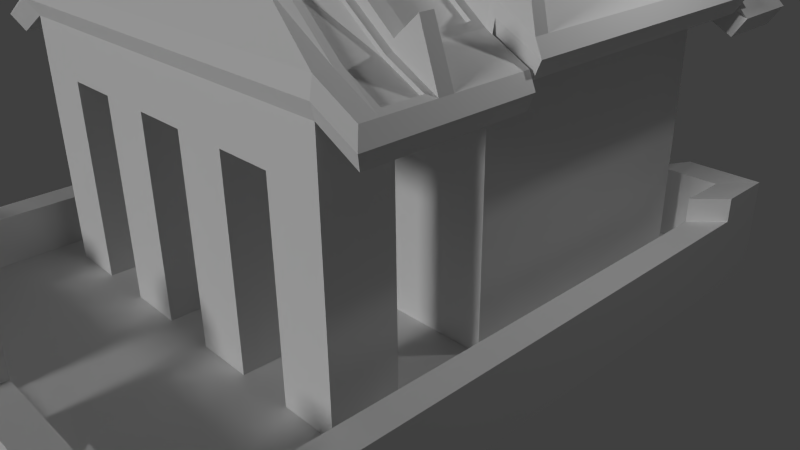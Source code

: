 # Source: ThaiBarrack.blend  (saved by Blender 2.76.0; exported with 4.5.12 LTS)
import bpy
from mathutils import Matrix  # noqa: F401  (used for matrix-valued properties, if any)

bpy.ops.wm.read_factory_settings(use_empty=True)
scene = bpy.context.scene
scene.name = 'Scene'

# ---- collections
col_collection_1 = bpy.data.collections.new('Collection 1'); scene.collection.children.link(col_collection_1)

# ---- materials (node trees are filled in below, after node groups)
mat_thaibarack = bpy.data.materials.new('ThaiBarack')
mat_thaibarack.alpha_threshold = 0.0
mat_thaibarack.use_transparent_shadow = False
mat_thaibarack.roughness = 0.5
mat_thaibarack.line_color = (0.0, 0.0, 0.0, 1.0)

# ---- material node trees

# ---- world
world_world = bpy.data.worlds.new('World'); scene.world = world_world
world_world.color = (0.05088, 0.05088, 0.05088)
world_world.use_sun_shadow = False
world_world.sun_shadow_jitter_overblur = 0.0
world_world.cycles.sampling_method = 'MANUAL'
world_world.cycles.sample_map_resolution = 256

# ---- cameras
cam_camera = bpy.data.cameras.new('Camera')
cam_camera.clip_end = 100.0
cam_camera.lens = 35.0
cam_camera.sensor_width = 32.0
cam_camera.sensor_height = 18.0
cam_camera.ortho_scale = 7.314
cam_camera.dof.focus_distance = 0.0
cam_camera.dof.aperture_fstop = 128.0

# ---- lights
light_sun = bpy.data.lights.new('Sun', 'SUN')
light_sun.transmission_factor = 0.0
light_sun.angle = 0.1993
light_sun.energy = 1.0
light_sun.shadow_buffer_clip_start = 0.5
light_sun.shadow_soft_size = 0.1
light_sun.shadow_cascade_max_distance = 1000.0
light_sun.cycles.use_multiple_importance_sampling = False
light_lamp = bpy.data.lights.new('Lamp', 'POINT')
light_lamp.transmission_factor = 0.0
light_lamp.cutoff_distance = 30.0
light_lamp.energy = 100.0
light_lamp.shadow_buffer_clip_start = 1.001
light_lamp.shadow_soft_size = 0.1
light_lamp.shadow_maximum_resolution = 0.006
light_lamp.use_absolute_resolution = True
light_lamp.cycles.use_multiple_importance_sampling = False

# ---- meshes
me_cube = bpy.data.meshes.new('Cube')
me_cube.from_pydata([(2.937, 3.055, 0.04538), (2.937, -4.708, 0.04538), (-2.937, -4.708, 0.04538), (-2.937, 3.055, 0.04538), (2.482, -0.7499, 3.756), (2.482, 2.682, 3.756), (-2.482, 2.682, 3.756), (-2.482, -0.7499, 3.756), (2.482, -0.7499, 0.05255), (2.482, 2.682, 0.05255), (-2.482, 2.682, 0.05255), (-2.482, -0.7499, 0.05255), (3.304, -5.089, -0.2457), (3.304, 3.436, -0.2457), (-3.304, 3.436, -0.2457), (-3.304, -5.089, -0.2457), (3.304, -5.089, 0.06247), (3.304, 3.436, 0.06247), (-3.304, 3.436, 0.06247), (-3.304, -5.089, 0.06247), (2.937, 3.055, 0.6566), (2.937, -4.708, 0.672), (-2.937, -4.708, 0.672), (-2.937, 3.055, 0.6566), (3.304, -5.089, 0.6737), (3.304, 3.436, 0.6737), (-3.304, 3.436, 0.6737), (-3.304, -5.089, 0.6737), (2.482, -0.7499, 3.382), (2.482, 2.682, 3.382), (-2.482, 2.682, 3.382), (-2.482, -0.7499, 3.382), (2.482, -2.711, 3.489), (-2.496, -2.631, 3.493), (2.482, -2.711, 3.116), (-2.482, -2.711, 3.116), (2.482, -1.897, 3.116), (2.482, -1.897, 3.489), (-2.482, -1.897, 3.489), (-2.482, -1.897, 3.116), (1.773, -0.7499, 0.05255), (0.5433, -0.7499, 0.05255), (0.03147, -0.7499, 0.05255), (-0.03146, -0.7499, 0.05255), (-0.5433, -0.7499, 0.05255), (-1.773, -0.7499, 0.05255), (1.773, 2.682, 0.05255), (1.064, 2.682, 0.05255), (0.3545, 2.682, 0.05255), (-0.3545, 2.682, 0.05255), (-1.064, 2.682, 0.05255), (-1.773, 2.682, 0.05255), (2.36, -5.089, -0.2457), (1.416, -5.089, -0.2457), (0.4719, -5.089, -0.2457), (-0.4719, -5.089, -0.2457), (-1.416, -5.089, -0.2457), (-2.36, -5.089, -0.2457), (2.36, 3.436, -0.2457), (1.416, 3.436, -0.2457), (0.4719, 3.436, -0.2457), (-0.4719, 3.436, -0.2457), (-1.416, 3.436, -0.2457), (-2.36, 3.436, -0.2457), (2.36, -5.089, 0.06247), (1.416, -5.089, 0.06247), (0.4719, -5.089, 0.06247), (-0.4719, -5.089, 0.06247), (-1.416, -5.089, 0.06247), (-2.36, -5.089, 0.06247), (2.36, 3.436, 0.06247), (1.416, 3.436, 0.06247), (0.4719, 3.436, 0.06247), (-0.4719, 3.436, 0.06247), (-1.416, 3.436, 0.06247), (-2.36, 3.436, 0.06247), (-2.098, 3.055, 0.04538), (-1.259, 3.055, 0.04538), (-0.4196, 3.055, 0.04538), (0.4196, 3.055, 0.04538), (1.259, 3.055, 0.04538), (2.098, 3.055, 0.04538), (2.098, -4.708, 0.04538), (1.259, -4.708, 0.04538), (0.3196, -4.708, 0.1454), (-0.3196, -4.708, 0.1454), (-1.259, -4.708, 0.04538), (-2.098, -4.708, 0.04538), (2.36, -5.089, 0.6737), (1.416, -5.089, 0.6737), (0.4719, -5.089, 0.6737), (-0.4719, -5.089, 0.6737), (-1.416, -5.089, 0.6737), (-2.36, -5.089, 0.6737), (2.36, 3.436, 0.6737), (1.416, 3.436, 0.6737), (0.4719, 3.436, 0.6737), (-0.4719, 3.436, 0.6737), (-1.416, 3.436, 0.6737), (-2.36, 3.436, 0.6737), (-2.098, 3.055, 0.6566), (-1.259, 3.055, 0.6566), (-0.4196, 3.055, 0.6566), (0.4196, 3.055, 0.6566), (1.259, 3.055, 0.6566), (2.098, 3.055, 0.6566), (2.098, -4.708, 0.672), (1.259, -4.708, 0.672), (0.3196, -4.708, 0.672), (-0.4196, -4.708, 0.672), (-1.259, -4.708, 0.672), (-2.098, -4.708, 0.672), (1.773, -0.7499, 3.382), (1.064, -0.7499, 3.382), (0.3545, -0.7499, 3.382), (-0.3545, -0.7499, 3.382), (-1.064, -0.7499, 3.382), (-1.773, -0.7499, 3.382), (1.773, 2.682, 3.382), (1.064, 2.682, 3.382), (0.3545, 2.682, 3.382), (-0.3545, 2.682, 3.382), (-1.064, 2.682, 3.382), (-1.773, 2.682, 3.382), (1.773, -2.711, 3.489), (1.064, -2.711, 3.489), (0.3545, -2.711, 3.489), (-0.3545, -2.711, 3.489), (-1.064, -2.711, 3.489), (-1.773, -2.711, 3.489), (1.773, -2.711, 3.116), (1.064, -2.711, 3.116), (0.3545, -2.711, 3.116), (-0.3545, -2.711, 3.116), (-1.064, -2.711, 3.116), (-1.773, -2.711, 3.116), (-1.773, -1.897, 3.116), (-1.064, -1.897, 3.116), (-0.3545, -1.897, 3.116), (0.3545, -1.897, 3.116), (1.064, -1.897, 3.116), (1.773, -1.897, 3.116), (2.482, -0.7499, 1.256), (2.482, 2.682, 1.256), (-2.482, 2.682, 1.256), (-2.482, -0.7499, 1.256), (1.773, 2.682, 1.256), (1.064, 2.682, 1.256), (0.3545, 2.682, 1.256), (-0.3545, 2.682, 1.256), (-1.064, 2.682, 1.256), (-1.773, 2.682, 1.256), (1.773, -0.7499, 1.256), (0.5433, -0.7499, 1.256), (0.03147, -0.7499, 1.256), (-0.03146, -0.7499, 1.256), (-0.5433, -0.7499, 1.256), (-1.773, -0.7499, 1.256), (-1.779, -2.717, 0.0423), (-2.483, -2.718, 0.04233), (2.483, -1.893, 0.03895), (2.484, -2.714, 0.04216), (-2.478, -1.902, 0.03927), (1.777, -1.896, 0.03899), (1.774, -2.715, 0.04218), (1.064, -2.716, 0.04221), (0.3537, -2.717, 0.04223), (-0.3549, -2.719, 0.04225), (-1.068, -2.715, 0.04228), (-1.771, -1.899, 0.03923), (-1.057, -1.897, 0.03918), (-0.3669, -1.903, 0.03913), (0.3571, -1.901, 0.03909), (1.066, -1.898, 0.03904), (0.5433, -0.6798, 0.05255), (0.03147, -0.6798, 0.05255), (-0.03146, -0.6798, 0.05255), (-0.5433, -0.6798, 0.05255), (0.5433, -0.6798, 1.256), (0.03147, -0.6798, 1.256), (-0.03146, -0.6798, 1.256), (-0.5433, -0.6798, 1.256), (0.03147, -0.6378, 0.05255), (-0.03146, -0.6378, 0.05255), (0.03147, -0.6378, 1.256), (-0.03146, -0.6378, 1.256), (9.239e-07, -0.7499, 6.399), (-1.267e-06, 2.682, 6.399), (0.3545, 3.575, 3.493), (-0.3545, 3.575, 3.119), (-1.45, 3.575, 4.269), (1.149e-06, -1.897, 5.996), (1.102, 3.69, 3.323), (0.3545, 3.575, 3.119), (1.064, 3.575, 3.119), (1.773, 3.575, 3.119), (-1.773, 3.575, 3.493), (-1.064, 3.575, 3.493), (-0.3545, 3.575, 3.493), (1.064, 3.575, 3.493), (1.773, 3.575, 3.493), (-2.482, 3.575, 3.119), (2.482, 3.575, 3.119), (-2.225, 3.575, 3.579), (2.225, 3.575, 3.579), (-1.836, 3.69, 3.323), (-1.102, 3.69, 3.323), (-0.3672, 3.69, 3.323), (0.3672, 3.69, 3.323), (1.836, 3.69, 3.323), (-2.571, 3.69, 3.323), (2.571, 3.69, 3.323), (-1.593e-06, 3.575, 6.137), (-1.773, 3.575, 3.119), (-1.064, 3.575, 3.119), (2.571, -0.7845, 3.585), (2.571, 2.771, 3.585), (-2.571, 2.771, 3.585), (-2.571, -0.7845, 3.585), (2.571, -2.816, 3.319), (-2.571, -2.816, 3.319), (1.836, -2.816, 3.319), (1.102, -2.816, 3.319), (0.3672, -2.816, 3.319), (-0.3672, -2.816, 3.319), (-1.102, -2.816, 3.319), (-1.836, -2.816, 3.319), (-0.2071, -2.366, 3.946), (0.2071, -2.366, 3.946), (-1.45, 2.682, 4.532), (-1.517, -2.304, 3.933), (0.6212, -2.366, 3.946), (1.535, -1.977, 4.194), (1.45, -2.366, 3.946), (1.035, -2.366, 3.946), (1.45, -0.7499, 4.532), (1.45, 2.682, 4.532), (-1.535, -1.977, 4.194), (-1.45, -0.7499, 4.532), (-0.6212, -2.366, 3.946), (-1.035, -2.366, 3.946), (1.389, 3.575, 4.208), (0.3545, 2.735, 3.116), (1.064, 2.735, 3.116), (2.402, 2.835, 3.55), (1.773, 2.735, 3.116), (-2.482, 2.735, 3.116), (2.482, 2.735, 3.116), (2.571, 2.825, 3.319), (-1.45, 2.835, 4.266), (-1.773, 2.735, 3.116), (-2.402, 2.835, 3.55), (-2.571, 2.825, 3.319), (-1.064, 2.735, 3.116), (-0.3545, 2.735, 3.116), (1.45, 2.835, 4.266), (0.06131, 2.835, 6.055), (2.402, -0.904, 3.55), (-2.402, -0.904, 3.55), (-2.482, -0.804, 3.116), (2.482, -0.804, 3.116), (1.773, -0.804, 3.116), (1.064, -0.804, 3.116), (0.3545, -0.804, 3.116), (-0.3545, -0.804, 3.116), (-1.064, -0.804, 3.116), (-1.773, -0.804, 3.116), (-0.06131, -0.904, 6.054), (2.571, -0.8405, 3.319), (-2.571, -0.8405, 3.319), (-1.45, -0.904, 4.266), (1.45, -0.904, 4.266), (3.095, -0.7845, 3.319), (2.988, -0.7499, 3.489), (3.095, 2.771, 3.319), (2.988, 2.682, 3.489), (-3.095, 2.771, 3.319), (-2.988, 2.682, 3.489), (-3.095, -0.7845, 3.319), (-2.988, -0.7499, 3.489), (-2.988, 2.682, 3.116), (-2.988, -0.7499, 3.116), (2.988, -0.7499, 3.116), (2.988, 2.682, 3.116), (3.095, -2.816, 3.053), (2.988, -2.711, 3.223), (-3.095, -2.816, 3.053), (-2.917, -2.631, 3.261), (2.988, -1.897, 2.85), (2.988, -2.711, 2.85), (2.988, -0.804, 2.85), (2.917, -1.977, 3.261), (-2.917, -1.977, 3.261), (-2.988, -2.711, 2.85), (-2.988, -1.897, 2.85), (-3.095, -1.973, 3.053), (3.095, -1.973, 3.053), (2.988, 3.575, 2.853), (3.095, 3.69, 3.057), (-2.988, 3.575, 2.853), (-3.095, 3.69, 3.057), (-2.988, 2.735, 2.85), (3.095, -0.8405, 3.053), (-3.095, -0.8405, 3.053), (3.095, 2.825, 3.053), (-3.095, 2.825, 3.053), (-2.988, 3.575, 3.227), (2.988, 3.575, 3.227), (2.988, 2.735, 3.224), (2.988, 2.735, 2.85), (-2.988, 2.735, 3.224), (2.988, -0.804, 3.223), (-2.988, -0.804, 3.223), (-2.988, -0.804, 2.85), (0.4719, -5.475, -0.2457), (-0.4719, -5.475, -0.2457), (0.3719, -5.475, 0.1625), (-0.3719, -5.475, 0.1625), (0.4719, -5.475, 0.6737), (-0.4719, -5.475, 0.6737), (0.4719, -5.077, 1.204), (-0.4719, -5.077, 1.204), (0.4196, -4.696, 1.202), (-0.4196, -4.696, 1.202), (0.4719, -5.463, 1.204), (-0.4719, -5.463, 1.204), (6.258e-07, -5.077, 1.44), (8.643e-07, -4.696, 1.438), (6.855e-07, -5.463, 1.44), (-0.3719, -5.466, 1.054), (0.3719, -5.466, 1.054), (-0.3196, -4.699, 1.053), (-0.4719, -5.077, 1.154), (0.4719, -5.077, 1.154), (0.3196, -4.699, 1.053), (-0.487, -5.476, 1.179), (-0.433, -4.684, 1.177), (0.487, -5.476, 1.179), (-0.487, -5.077, 1.179), (0.487, -5.077, 1.179), (0.433, -4.684, 1.177), (0.4719, -5.475, 0.06247), (-0.4719, -5.475, 0.06247), (0.3719, -5.475, 0.6737), (-0.3719, -5.475, 0.6737), (0.4719, -5.463, 1.154), (-0.4719, -5.463, 1.154), (0.4196, -4.708, 0.04538), (-0.4196, -4.708, 0.04538), (-0.3196, -4.708, 0.672), (0.4196, -4.708, 0.672), (0.4196, -4.696, 1.153), (-0.4196, -4.696, 1.153), (0.3965, -5.982, -0.2457), (-0.3965, -5.982, -0.2457), (-2.482, -2.508, 3.116), (-1.521, -2.228, 3.995), (-2.917, -2.508, 3.261), (-2.988, -2.508, 2.85), (-3.095, -2.605, 3.053), (2.482, -2.508, 3.116), (2.482, -2.508, 3.489), (1.51, -2.181, 4.006), (2.988, -2.508, 2.85), (2.917, -2.428, 3.261), (3.095, -2.605, 3.053), (-1.774, -2.712, 2.501), (-2.482, -2.713, 2.501), (-2.481, -1.898, 2.5), (-1.772, -1.897, 2.5), (-1.062, -1.897, 2.5), (-0.357, -1.898, 2.5), (-0.3546, -2.713, 2.501), (-1.064, -2.712, 2.501), (1.064, -1.897, 2.5), (1.064, -2.712, 2.501), (0.3544, -2.713, 2.501), (0.355, -1.898, 2.5), (2.482, -2.712, 2.501), (1.773, -2.712, 2.501), (1.773, -1.897, 2.5), (2.482, -1.896, 2.5), (2.482, -0.7499, 2.501), (2.482, 2.682, 2.501), (-2.482, 2.682, 2.501), (-2.482, -0.7499, 2.501), (1.773, -0.7499, 2.501), (0.8034, -0.7499, 2.501), (0.193, -0.7499, 2.501), (-0.193, -0.7499, 2.501), (-0.8034, -0.7499, 2.501), (-1.773, -0.7499, 2.501), (1.773, 2.682, 2.501), (1.064, 2.682, 2.501), (0.3545, 2.682, 2.501), (-0.3545, 2.682, 2.501), (-1.064, 2.682, 2.501), (-1.773, 2.682, 2.501), (2.482, -1.722, 3.116), (1.773, -1.722, 3.116), (1.064, -1.722, 3.116), (0.3545, -1.722, 3.116), (-0.3545, -1.722, 3.116), (-1.064, -1.722, 3.116), (-1.773, -1.722, 3.116), (-1.45, -1.722, 4.266), (2.402, -1.622, 3.55), (-2.402, -1.622, 3.55), (-2.482, -1.722, 3.116), (-0.06131, -1.622, 6.054), (1.45, -1.722, 4.266), (2.988, -1.722, 2.85), (3.095, -1.791, 3.053), (-3.095, -1.791, 3.053), (2.988, -1.722, 3.223), (-2.988, -1.722, 3.223), (-2.988, -1.722, 2.85), (1.461, -1.897, 4.45), (2.493, -1.897, 3.599), (-1.438, -1.897, 4.45), (-2.47, -1.897, 3.599), (0.0115, -1.897, 6.317), (2.766, -1.89, 3.844), (-1.438, -1.722, 4.45), (-2.743, -1.89, 3.844), (2.493, -1.722, 3.599), (-2.47, -1.722, 3.599), (0.0115, -1.722, 6.317), (1.461, -1.722, 4.45), (2.766, -1.728, 3.844), (-2.743, -1.728, 3.844), (2.322, -0.3783, 3.876), (-2.322, -0.3783, 3.876), (-2.482, -0.5783, 0.05255), (2.482, -0.5783, 0.05255), (-2.482, -0.5783, 3.382), (2.482, -0.5783, 3.382), (2.482, -0.5783, 1.256), (-2.482, -0.5783, 1.256), (0.1226, -0.3783, 6.241), (1.45, -0.3783, 4.532), (-1.45, -0.3783, 4.532), (2.988, -0.5783, 3.489), (-2.988, -0.5783, 3.489), (-2.988, -0.5783, 3.116), (2.988, -0.5783, 3.116), (-3.095, -0.6067, 3.319), (3.095, -0.6067, 3.319), (2.482, -0.5783, 2.501), (-2.482, -0.5783, 2.501), (2.322, 2.319, 3.876), (2.482, 2.519, 0.05255), (2.482, 2.519, 3.382), (2.482, 2.519, 1.256), (0.1226, 2.319, 6.241), (1.45, 2.519, 4.532), (2.988, 2.519, 3.489), (2.988, 2.519, 3.116), (3.095, 2.602, 3.319), (2.482, 2.519, 2.501), (-2.322, 2.319, 3.876), (-2.482, 2.519, 0.05255), (-2.482, 2.519, 3.382), (-2.482, 2.519, 1.256), (-1.45, 2.319, 4.532), (-2.988, 2.519, 3.489), (-2.988, 2.519, 3.116), (-3.095, 2.602, 3.319), (-2.482, 2.519, 2.501), (-2.482, -0.5783, 3.87), (-2.482, -0.7499, 3.87), (1.45, -0.7499, 4.732), (9.239e-07, -0.7499, 6.599), (2.482, -0.7499, 3.87), (-1.45, -0.7499, 4.732), (-1.45, -0.5783, 4.732), (-2.845, -0.5824, 4.115), (-2.845, -0.7458, 4.115), (2.845, -0.7458, 4.115), (2.482, -0.5783, 3.87), (8.143e-07, -0.5783, 6.599), (1.45, -0.5783, 4.732), (2.845, -0.5824, 4.115), (2.482, 2.519, 3.847), (2.482, 2.682, 3.847), (-1.45, 2.682, 4.732), (-2.482, 2.682, 3.848), (1.45, 2.682, 4.732), (-1.267e-06, 2.682, 6.599), (-1.163e-06, 2.519, 6.599), (1.45, 2.519, 4.732), (2.875, 2.522, 4.099), (2.875, 2.679, 4.099), (-2.482, 2.519, 3.848), (-1.45, 2.519, 4.732), (-2.482, 3.369, 3.119), (-0.3545, 3.369, 3.119), (0.06131, 3.269, 6.057), (0.3545, 3.369, 3.119), (1.064, 3.369, 3.119), (2.402, 3.269, 3.552), (1.773, 3.369, 3.119), (2.482, 3.369, 3.119), (-1.45, 3.369, 4.268), (-1.773, 3.369, 3.119), (-2.402, 3.269, 3.552), (-1.064, 3.369, 3.119), (1.45, 3.369, 4.268), (-2.988, 3.369, 2.852), (3.095, 3.478, 3.056), (-3.095, 3.478, 3.056), (2.988, 3.369, 3.226), (2.988, 3.369, 2.852), (-2.988, 3.369, 3.226), (-1.593e-06, 3.575, 6.337), (-1.45, 3.575, 4.469), (1.45, 3.575, 4.469), (-2.482, 3.575, 3.693), (2.482, 3.575, 3.693), (2.988, 3.575, 3.427), (-1.517e-06, 3.369, 6.336), (-2.988, 3.575, 3.427), (2.482, 3.369, 3.692), (-1.45, 3.369, 4.468), (-2.482, 3.369, 3.692), (1.45, 3.369, 4.468), (2.988, 3.369, 3.426), (-2.988, 3.369, 3.426), (-2.875, 2.679, 4.1), (-2.875, 2.522, 4.1), (2.482, -0.5783, 3.756), (1.45, -0.5783, 4.532), (-0.1226, -0.3783, 6.241), (2.482, 2.519, 3.756), (-0.1226, 2.319, 6.241), (1.45, 2.319, 4.532), (1.414, -0.3783, 4.496), (1.414, 2.319, 4.496), (2.287, -0.3783, 3.84), (0.08754, -0.3783, 6.206), (2.287, 2.319, 3.84), (0.08754, 2.319, 6.206), (-2.482, 2.519, 3.756), (-2.482, -0.5783, 3.756), (-1.45, -0.5783, 4.532), (8.143e-07, -0.5783, 6.399), (-1.163e-06, 2.519, 6.399), (-1.45, 2.519, 4.532), (-1.414, 2.319, 4.496), (-1.414, -0.3783, 4.496), (-2.287, 2.319, 3.84), (-2.287, -0.3783, 3.84), (-0.08754, -0.3783, 6.206), (-0.08754, 2.319, 6.206), (-2.482, -1.722, 3.489), (-2.482, -0.804, 3.489), (0.06131, -1.622, 6.054), (0.06131, -0.904, 6.054), (-1.45, -0.804, 4.266), (-1.45, -1.622, 4.266), (-1.414, -0.904, 4.23), (-1.414, -1.622, 4.23), (-2.367, -1.622, 3.514), (-2.367, -0.904, 3.514), (-0.02623, -1.622, 6.019), (-0.02623, -0.904, 6.019), (2.482, -1.722, 3.489), (2.482, -0.804, 3.489), (1.126e-06, -1.722, 6.133), (9.351e-07, -0.804, 6.133), (1.45, -0.804, 4.266), (1.45, -1.622, 4.266), (1.414, -1.622, 4.23), (1.414, -0.904, 4.23), (2.367, -1.622, 3.514), (2.367, -0.904, 3.514), (0.02623, -1.622, 6.019), (0.02623, -0.904, 6.019), (2.482, 3.369, 3.492), (2.482, 2.735, 3.49), (-0.06131, 2.835, 6.055), (1.45, 2.735, 4.266), (-0.06131, 3.269, 6.057), (1.449, 3.269, 4.268), (1.414, 3.269, 4.233), (1.415, 2.836, 4.23), (2.367, 3.269, 3.516), (2.367, 2.836, 3.515), (0.02623, 2.836, 6.019), (0.02623, 3.269, 6.021), (-2.482, 3.369, 3.492), (-2.482, 2.735, 3.49), (-1.45, 2.735, 4.266), (-1.286e-06, 2.735, 6.134), (-1.517e-06, 3.369, 6.136), (-1.449, 3.269, 4.268), (-1.414, 3.269, 4.233), (-1.415, 2.836, 4.23), (-2.367, 3.269, 3.516), (-2.367, 2.836, 3.515), (-0.02623, 2.836, 6.019), (-0.02623, 3.269, 6.021), (-1.278, -1.897, 4.35), (-2.477, -1.977, 3.483), (-2.482, -2.711, 3.489), (-1.45, -2.366, 3.946), (-1.45, -2.249, 4.026), (-2.988, -2.508, 3.223), (-2.988, -1.897, 3.223), (-2.988, -2.711, 3.223), (-2.459, -2.503, 3.445), (-2.454, -1.972, 3.438), (-2.473, -2.626, 3.449), (-1.498, -2.223, 3.951), (-2.895, -2.503, 3.216), (-1.512, -1.972, 4.15), (-1.495, -2.299, 3.889), (-2.895, -1.972, 3.216), (-2.895, -2.626, 3.216), (1.278, -1.897, 4.35), (2.477, -1.977, 3.483), (2.988, -1.897, 3.223), (1.45, -2.249, 4.026), (2.988, -2.508, 3.223), (2.493, -2.428, 3.492), (2.469, -2.422, 3.449), (2.452, -1.971, 3.439), (1.511, -1.972, 4.15), (2.893, -1.971, 3.217), (1.486, -2.176, 3.963), (2.893, -2.422, 3.217), (1.162e-06, -1.897, 6.133), (-1.45, -1.897, 4.266), (1.45, -1.897, 4.266), (1.128e-06, -1.832, 5.996), (-1.278, -1.832, 4.35), (1.278, -1.832, 4.35), (-1.565e-06, 3.575, 5.997), (-1.389, 3.575, 4.208), (1.45, 3.575, 4.269), (-2.482, 3.575, 3.493), (2.482, 3.575, 3.493), (-1.064, 3.575, 3.579), (-1.773, 3.575, 3.579), (-0.3545, 3.575, 3.579), (0.3545, 3.575, 3.579), (1.064, 3.575, 3.579), (1.773, 3.575, 3.579), (0.6212, 3.525, 4.269), (1.064, 3.525, 3.579), (-0.6212, 3.525, 4.269), (-1.035, 3.525, 4.269), (-0.2071, 3.525, 4.269), (0.2071, 3.525, 4.269), (-1.536e-06, 3.525, 5.997), (0.3545, 3.525, 3.579), (-1.389, 3.525, 4.208), (1.035, 3.525, 4.269), (1.773, 3.525, 3.579), (-0.3545, 3.525, 3.579), (-1.064, 3.525, 3.579), (1.389, 3.525, 4.208), (-1.773, 3.525, 3.579), (-2.225, 3.525, 3.579), (2.225, 3.525, 3.579), (3.304, -4.449, -0.2457), (-3.304, -4.449, -0.2457), (-3.304, -4.449, 0.06247), (3.304, -4.449, 0.06247), (2.937, -4.125, 0.04538), (-2.937, -4.125, 0.04538), (-3.304, -4.449, 0.6737), (3.304, -4.449, 0.6737), (2.937, -4.125, 0.6708), (-2.937, -4.125, 0.6708), (2.36, -4.449, -0.2457), (1.416, -4.449, -0.2457), (0.4719, -4.449, -0.2457), (-0.4719, -4.449, -0.2457), (-1.416, -4.449, -0.2457), (-2.36, -4.449, -0.2457), (3.304, 2.745, -0.2457), (3.304, 2.745, 0.06247), (-2.937, 2.426, 0.04538), (3.304, 2.745, 0.6737), (-2.937, 2.426, 0.6578), (-3.304, 2.745, -0.2457), (-3.304, 2.745, 0.06247), (2.937, 2.426, 0.04538), (-3.304, 2.745, 0.6737), (2.937, 2.426, 0.6578), (2.36, 2.745, -0.2457), (1.416, 2.745, -0.2457), (0.4719, 2.745, -0.2457), (-0.4719, 2.745, -0.2457), (-1.416, 2.745, -0.2457), (-2.36, 2.745, -0.2457), (-2.937, -4.708, 0.972), (-3.304, -5.089, 0.9737), (-2.36, -5.089, 0.9737), (-3.304, -4.449, 0.9737), (-2.098, -4.708, 0.972), (-2.937, -4.125, 0.9708), (3.304, -5.089, 0.9737), (2.937, -4.708, 0.972), (2.937, -4.125, 0.9708), (2.36, -5.089, 0.9737), (2.098, -4.708, 0.972), (3.304, -4.449, 0.9737), (2.937, 3.055, 0.9566), (3.304, 3.436, 0.9737), (3.304, 2.745, 0.9737), (2.098, 3.055, 0.9566), (2.36, 3.436, 0.9737), (2.937, 2.426, 0.9578), (-3.304, 3.436, 0.9737), (-2.937, 3.055, 0.9566), (-2.36, 3.436, 0.9737), (-2.937, 2.426, 0.9578), (-2.098, 3.055, 0.9566), (-3.304, 2.745, 0.9737)], [], [(247, 309, 304, 248), (436, 445, 282, 28), (82, 106, 21, 1), (157, 145, 11, 45), (69, 93, 27, 19), (70, 94, 25, 17), (688, 690, 20, 0), (696, 686, 14, 63), (69, 19, 15, 57), (666, 15, 19, 667), (63, 14, 18, 75), (681, 13, 17, 682), (51, 76, 3, 10), (165, 83, 82, 164), (88, 706, 707, 106), (99, 717, 719, 100), (22, 697, 701, 111), (105, 712, 713, 94), (670, 674, 22, 2), (668, 672, 24, 16), (687, 689, 26, 18), (76, 100, 23, 3), (215, 272, 273, 4), (449, 385, 31, 435), (397, 384, 30, 123), (459, 383, 29, 452), (226, 220, 35, 135), (37, 418, 417, 633), (408, 416, 313, 259), (375, 165, 173, 374), (404, 136, 39, 408), (502, 512, 309, 247), (355, 358, 294, 39), (214, 213, 205, 206), (398, 36, 141, 399), (399, 141, 140, 400), (400, 140, 139, 401), (401, 139, 138, 402), (402, 138, 137, 403), (403, 137, 136, 404), (371, 171, 170, 370), (141, 130, 131, 140), (380, 163, 164, 379), (139, 132, 133, 138), (379, 164, 161, 378), (137, 134, 135, 136), (642, 660, 659, 644), (646, 649, 658, 647), (219, 221, 130, 34), (221, 222, 131, 130), (222, 223, 132, 131), (223, 224, 133, 132), (224, 225, 134, 133), (225, 226, 135, 134), (383, 392, 118, 29), (392, 393, 119, 118), (393, 394, 120, 119), (394, 395, 121, 120), (395, 396, 122, 121), (396, 397, 123, 122), (0, 20, 105, 81), (81, 105, 104, 80), (80, 104, 103, 79), (79, 103, 102, 78), (78, 102, 101, 77), (77, 101, 100, 76), (20, 709, 712, 105), (105, 94, 95, 104), (104, 95, 96, 103), (103, 96, 97, 102), (102, 97, 98, 101), (101, 98, 99, 100), (93, 699, 698, 27), (111, 93, 92, 110), (110, 92, 91, 109), (338, 321, 323, 336), (350, 90, 89, 107), (107, 89, 88, 106), (10, 3, 683, 670, 2, 159, 162, 11, 433, 461), (159, 2, 87, 158), (158, 87, 86, 168), (167, 348, 347, 166), (9, 0, 81, 46), (46, 81, 80, 47), (47, 80, 79, 48), (48, 79, 78, 49), (49, 78, 77, 50), (50, 77, 76, 51), (13, 58, 70, 17), (58, 59, 71, 70), (59, 60, 72, 71), (60, 61, 73, 72), (61, 62, 74, 73), (62, 63, 75, 74), (16, 64, 52, 12), (64, 65, 53, 52), (65, 66, 54, 53), (66, 341, 314, 54), (67, 68, 56, 55), (68, 69, 57, 56), (681, 691, 58, 13), (691, 692, 59, 58), (692, 693, 60, 59), (693, 694, 61, 60), (694, 695, 62, 61), (695, 696, 63, 62), (18, 26, 99, 75), (75, 99, 98, 74), (74, 98, 97, 73), (73, 97, 96, 72), (72, 96, 95, 71), (71, 95, 94, 70), (16, 24, 88, 64), (64, 88, 89, 65), (65, 89, 90, 66), (54, 314, 315, 55), (67, 91, 92, 68), (68, 92, 93, 69), (142, 152, 40, 8), (152, 153, 41, 40), (42, 175, 176, 43), (44, 177, 181, 156), (155, 180, 179, 154), (156, 157, 45, 44), (2, 22, 111, 87), (87, 111, 110, 86), (86, 110, 109, 348), (347, 350, 107, 83), (83, 107, 106, 82), (241, 661, 654, 637), (443, 476, 469, 543), (643, 662, 660, 642), (645, 655, 649, 646), (390, 391, 157, 156), (389, 390, 156, 155), (388, 389, 155, 154), (387, 388, 154, 153), (386, 387, 153, 152), (382, 386, 152, 142), (50, 51, 151, 150), (49, 50, 150, 149), (48, 49, 149, 148), (47, 48, 148, 147), (46, 47, 147, 146), (9, 46, 146, 143), (451, 9, 143, 453), (51, 10, 144, 151), (433, 11, 145, 438), (391, 385, 145, 157), (169, 158, 159, 162), (160, 161, 164, 163), (173, 165, 166, 172), (171, 167, 168, 170), (376, 166, 165, 375), (377, 172, 166, 376), (374, 173, 172, 377), (372, 167, 171, 371), (367, 159, 158, 366), (368, 162, 159, 367), (373, 168, 167, 372), (370, 170, 168, 373), (378, 161, 160, 381), (381, 160, 163, 380), (366, 158, 169, 369), (369, 169, 162, 368), (42, 172, 173, 41), (45, 169, 170, 44), (41, 173, 163, 40), (44, 170, 171, 43), (43, 171, 172, 42), (40, 163, 160, 8), (180, 181, 177, 176), (168, 86, 348, 167), (171, 167, 166, 172), (166, 347, 83, 165), (169, 158, 168, 170), (173, 165, 164, 163), (180, 185, 184, 179), (178, 179, 175, 174), (11, 162, 169, 45), (8, 160, 161, 1, 669, 688, 0, 9, 451, 434), (164, 82, 1, 161), (154, 179, 178, 153), (156, 181, 180, 155), (43, 176, 177, 44), (153, 178, 174, 41), (41, 174, 175, 42), (184, 185, 183, 182), (175, 182, 183, 176), (179, 184, 182, 175), (176, 183, 185, 180), (213, 201, 210, 205), (202, 195, 209, 211), (637, 654, 656, 638), (203, 663, 662, 643), (204, 664, 661, 241), (644, 659, 655, 645), (647, 658, 664, 204), (638, 656, 663, 203), (195, 194, 192, 209), (194, 193, 208, 192), (193, 189, 207, 208), (189, 214, 206, 207), (5, 484, 492, 275), (496, 189, 193, 498), (495, 201, 213, 504), (631, 421, 419, 632), (498, 193, 194, 499), (503, 523, 524, 590), (499, 194, 195, 501), (639, 516, 518, 641), (128, 129, 226, 225), (127, 128, 225, 224), (126, 127, 224, 223), (125, 126, 223, 222), (124, 125, 222, 221), (32, 124, 221, 219), (462, 466, 280, 30), (603, 611, 615, 237), (591, 310, 305, 252), (129, 604, 220, 226), (269, 303, 312, 555), (566, 414, 311, 567), (501, 195, 202, 502), (362, 629, 627, 232), (128, 239, 240, 129), (555, 558, 238, 7), (268, 302, 290, 260), (4, 473, 471, 235), (190, 515, 514, 212), (32, 233, 234, 124), (361, 622, 233, 32), (590, 524, 527, 513), (124, 234, 231, 125), (129, 240, 605, 604), (356, 613, 616, 230), (504, 213, 214, 506), (398, 411, 288, 36), (125, 231, 228, 126), (506, 214, 189, 496), (275, 492, 491, 456), (126, 228, 227, 127), (640, 517, 515, 190), (127, 227, 239, 128), (415, 430, 426, 554), (206, 205, 196, 197), (207, 206, 197, 198), (208, 207, 198, 188), (192, 208, 188, 199), (209, 192, 199, 200), (558, 569, 186, 238), (211, 209, 200, 641), (205, 210, 640, 196), (236, 581, 593, 187), (122, 253, 254, 121), (6, 591, 252, 217), (123, 250, 253, 122), (229, 592, 591, 6), (29, 247, 248, 216), (217, 252, 246, 30), (118, 245, 247, 29), (5, 579, 581, 236), (119, 243, 245, 118), (187, 593, 592, 229), (120, 242, 243, 119), (216, 248, 579, 5), (30, 246, 250, 123), (121, 254, 242, 120), (270, 560, 565, 267), (4, 235, 570, 567), (559, 561, 562, 407), (31, 259, 269, 218), (4, 567, 268, 215), (116, 265, 266, 117), (115, 264, 265, 116), (114, 263, 264, 115), (113, 262, 263, 114), (112, 261, 262, 113), (28, 260, 261, 112), (215, 268, 260, 28), (218, 269, 555, 7), (117, 266, 259, 31), (235, 186, 569, 570), (458, 274, 275, 456), (446, 278, 279, 443), (365, 284, 289, 363), (359, 286, 609, 607), (413, 295, 608, 415), (412, 296, 288, 411), (509, 298, 307, 511), (414, 621, 296, 412), (416, 294, 295, 413), (358, 293, 286, 359), (623, 285, 284, 365), (444, 281, 278, 446), (457, 283, 274, 458), (510, 300, 299, 508), (512, 297, 298, 509), (513, 306, 300, 510), (28, 282, 272, 215), (219, 284, 285, 32), (252, 305, 301, 246), (5, 275, 274, 216), (259, 313, 303, 269), (216, 274, 283, 29), (604, 609, 286, 220), (567, 311, 302, 268), (30, 280, 276, 217), (590, 513, 310, 591), (210, 300, 306, 640), (217, 276, 277, 6), (218, 278, 281, 31), (641, 307, 298, 211), (211, 298, 297, 202), (7, 279, 278, 218), (34, 289, 284, 219), (360, 363, 289, 34), (495, 508, 299, 201), (456, 491, 483, 533), (220, 286, 293, 35), (201, 299, 300, 210), (273, 478, 473, 4), (248, 304, 308, 579), (314, 353, 354, 315), (85, 349, 344, 317), (90, 318, 341, 66), (337, 324, 325, 335), (55, 315, 342, 67), (67, 342, 319, 91), (322, 327, 326, 320), (339, 320, 324, 337), (340, 322, 320, 339), (335, 325, 321, 338), (336, 323, 322, 340), (325, 328, 326, 321), (320, 326, 328, 324), (329, 344, 349, 331), (319, 346, 332, 91), (350, 351, 333, 90), (90, 333, 345, 318), (316, 84, 85, 317), (91, 332, 352, 109), (352, 336, 340, 351), (346, 335, 338, 332), (351, 340, 339, 333), (333, 339, 337, 345), (345, 337, 335, 346), (332, 338, 336, 352), (321, 326, 327, 323), (323, 327, 322), (324, 328, 325), (316, 341, 318, 343), (344, 319, 342, 317), (343, 318, 345, 330), (329, 346, 319, 344), (330, 345, 346, 329), (84, 347, 348, 85), (85, 348, 109, 349), (108, 350, 347, 84), (334, 351, 350, 108), (349, 109, 352, 331), (331, 352, 351, 334), (316, 343, 108, 84), (343, 330, 334, 108), (329, 331, 334, 330), (316, 353, 341), (342, 354, 317), (341, 353, 314), (315, 354, 342), (317, 354, 353, 316), (619, 636, 635, 602), (234, 233, 622, 633, 632, 606, 605, 240, 227, 228, 231), (294, 358, 359, 295), (295, 359, 607, 608), (33, 612, 618, 287), (237, 615, 613, 356), (35, 293, 358, 355), (36, 288, 363, 360), (621, 623, 365, 296), (296, 365, 363, 288), (624, 625, 629, 362), (32, 285, 623, 361), (136, 369, 368, 39), (135, 366, 369, 136), (39, 368, 367, 35, 355), (35, 367, 366, 135), (137, 370, 373, 134), (134, 373, 372, 133), (133, 372, 371, 138), (138, 371, 370, 137), (140, 374, 377, 139), (139, 377, 376, 132), (132, 376, 375, 131), (131, 375, 374, 140), (36, 381, 380, 141), (34, 378, 381, 36, 360), (130, 379, 378, 34), (141, 380, 379, 130), (117, 31, 385, 391), (28, 112, 386, 382), (112, 113, 387, 386), (113, 114, 388, 387), (114, 115, 389, 388), (115, 116, 390, 389), (116, 117, 391, 390), (150, 151, 397, 396), (149, 150, 396, 395), (148, 149, 395, 394), (147, 148, 394, 393), (146, 147, 393, 392), (143, 146, 392, 383), (453, 143, 383, 459), (151, 144, 384, 397), (438, 145, 385, 449), (369, 366, 373, 370), (369, 136, 137, 370), (134, 135, 366, 373), (371, 372, 376, 377), (371, 138, 139, 377), (376, 132, 133, 372), (374, 375, 379, 380), (374, 140, 141, 380), (379, 130, 131, 375), (313, 416, 413, 303), (311, 414, 412, 302), (302, 412, 411, 290), (303, 413, 415, 312), (566, 425, 429, 414), (38, 420, 424, 608), (271, 573, 575, 257), (260, 290, 411, 398), (632, 419, 420, 38), (555, 312, 415, 554), (265, 403, 404, 266), (264, 402, 403, 265), (263, 401, 402, 264), (262, 400, 401, 263), (261, 399, 400, 262), (260, 398, 399, 261), (266, 404, 408, 259), (39, 294, 416, 408), (406, 574, 572, 571), (428, 427, 421, 417), (426, 430, 424, 420), (425, 428, 417, 418), (420, 419, 423, 426), (419, 421, 427, 423), (418, 422, 429, 425), (568, 427, 428, 410), (554, 426, 423, 405), (414, 429, 422, 621), (405, 423, 427, 568), (608, 424, 430, 415), (621, 422, 418, 37), (633, 417, 421, 631), (410, 428, 425, 566), (463, 438, 449, 468), (142, 437, 448, 382), (542, 465, 443, 543), (531, 481, 479, 530), (282, 445, 447, 272), (466, 444, 446, 467), (467, 446, 443, 465), (272, 447, 442, 273), (543, 469, 475, 544), (450, 540, 538, 431), (31, 281, 444, 435), (442, 482, 478, 273), (461, 433, 438, 463), (8, 434, 437, 142), (454, 541, 537, 535), (382, 448, 436, 28), (468, 449, 435, 462), (452, 457, 445, 436), (29, 283, 457, 452), (384, 468, 462, 30), (547, 494, 493, 542), (10, 461, 463, 144), (236, 487, 484, 5), (276, 467, 465, 277), (280, 466, 467, 276), (465, 529, 528, 277), (144, 463, 468, 384), (437, 453, 459, 448), (530, 442, 456, 533), (445, 457, 458, 447), (447, 458, 456, 442), (534, 553, 552, 532), (435, 444, 466, 462), (464, 548, 553, 534), (434, 451, 453, 437), (448, 459, 452, 436), (481, 480, 472, 471), (479, 481, 471, 473), (469, 476, 477, 470), (473, 478, 482, 479), (470, 474, 475, 469), (474, 472, 480, 475), (7, 470, 477, 279), (530, 479, 482, 442), (544, 475, 480, 545), (279, 477, 476, 443), (186, 472, 474, 238), (238, 474, 470, 7), (545, 480, 481, 531), (235, 471, 472, 186), (494, 489, 488, 485), (493, 494, 485, 486), (483, 491, 492, 484), (487, 488, 489, 490), (484, 487, 490, 483), (533, 483, 490, 455), (6, 486, 485, 229), (542, 493, 486, 6), (546, 489, 494, 547), (187, 488, 487, 236), (455, 490, 489, 546), (229, 485, 488, 187), (246, 301, 508, 495), (594, 520, 523, 503), (310, 513, 510, 305), (309, 512, 509, 304), (305, 510, 508, 301), (304, 509, 511, 308), (497, 589, 584, 583), (253, 506, 496, 254), (250, 504, 506, 253), (582, 601, 600, 580), (579, 308, 511, 578), (245, 501, 502, 247), (255, 585, 588, 256), (243, 499, 501, 245), (595, 596, 601, 582), (242, 498, 499, 243), (246, 495, 504, 250), (254, 496, 498, 242), (202, 297, 512, 502), (520, 514, 515, 523), (522, 518, 516, 525), (522, 526, 519, 518), (523, 515, 517, 524), (525, 516, 514, 520), (517, 521, 527, 524), (511, 526, 522, 578), (641, 518, 519, 307), (307, 519, 526, 511), (578, 522, 525, 507), (306, 521, 517, 640), (212, 514, 516, 639), (507, 525, 520, 594), (513, 527, 521, 306), (486, 528, 529, 493), (542, 493, 529, 465), (277, 528, 486, 6), (440, 531, 530, 431), (439, 545, 531, 440), (431, 530, 533, 450), (454, 546, 545, 439), (535, 455, 546, 454), (450, 533, 455, 535), (540, 537, 536, 538), (537, 541, 539, 536), (431, 538, 536, 440), (535, 537, 540, 450), (439, 539, 541, 454), (440, 536, 539, 439), (460, 542, 543, 432), (432, 543, 544, 441), (441, 544, 545, 532), (532, 545, 546, 534), (464, 547, 542, 460), (534, 546, 547, 464), (551, 549, 548, 550), (549, 552, 553, 548), (441, 549, 551, 432), (460, 550, 548, 464), (532, 552, 549, 441), (432, 551, 550, 460), (258, 555, 554, 407), (409, 568, 569, 267), (267, 569, 558, 270), (270, 558, 555, 258), (407, 554, 405, 559), (559, 405, 568, 409), (561, 564, 565, 560), (562, 561, 560, 563), (407, 562, 563, 258), (409, 564, 561, 559), (258, 563, 560, 270), (267, 565, 564, 409), (406, 566, 567, 257), (557, 569, 568, 556), (257, 567, 570, 271), (271, 570, 569, 557), (571, 410, 566, 406), (556, 568, 410, 571), (575, 573, 572, 574), (573, 577, 576, 572), (257, 575, 574, 406), (571, 572, 576, 556), (557, 577, 573, 271), (556, 576, 577, 557), (244, 579, 578, 500), (256, 593, 581, 255), (255, 581, 579, 244), (497, 594, 593, 256), (583, 507, 594, 497), (500, 578, 507, 583), (585, 584, 589, 588), (587, 586, 584, 585), (244, 587, 585, 255), (500, 586, 587, 244), (583, 584, 586, 500), (256, 588, 589, 497), (505, 590, 591, 251), (251, 591, 592, 249), (249, 592, 593, 580), (580, 593, 594, 582), (595, 503, 590, 505), (582, 594, 503, 595), (597, 596, 598, 599), (600, 601, 596, 597), (249, 597, 599, 251), (505, 598, 596, 595), (580, 600, 597, 249), (251, 599, 598, 505), (237, 632, 38, 603), (33, 604, 605, 230), (230, 605, 606, 356), (292, 608, 607, 357), (287, 609, 604, 33), (603, 38, 608, 292), (356, 606, 632, 237), (357, 607, 609, 287), (610, 614, 618, 612), (610, 613, 615, 611), (612, 616, 613, 610), (611, 617, 614, 610), (287, 618, 614, 357), (292, 617, 611, 603), (357, 614, 617, 292), (230, 616, 612, 33), (620, 37, 633, 232), (291, 621, 37, 620), (232, 633, 622, 362), (364, 623, 621, 291), (362, 622, 361, 624), (624, 361, 623, 364), (625, 630, 628, 626), (626, 627, 629, 625), (232, 627, 626, 620), (364, 630, 625, 624), (291, 628, 630, 364), (620, 626, 628, 291), (191, 631, 632, 602), (619, 633, 631, 191), (602, 632, 633, 619), (635, 636, 634), (191, 634, 636, 619), (602, 635, 634, 191), (638, 190, 212, 637), (637, 212, 639, 241), (203, 640, 190, 638), (241, 639, 641, 204), (642, 197, 196, 643), (644, 198, 197, 642), (645, 188, 198, 644), (646, 199, 188, 645), (647, 200, 199, 646), (204, 641, 200, 647), (643, 196, 640, 203), (649, 648, 657, 658), (651, 654, 650), (650, 654, 652), (652, 654, 653), (656, 654, 651), (653, 654, 648), (648, 654, 657), (658, 657, 661, 664), (662, 651, 650, 660), (660, 650, 652, 659), (659, 652, 653, 655), (663, 656, 651, 662), (655, 653, 648, 649), (657, 654, 661), (56, 57, 680, 679), (55, 56, 679, 678), (54, 55, 678, 677), (53, 54, 677, 676), (52, 53, 676, 675), (12, 52, 675, 665), (19, 27, 671, 667), (682, 684, 672, 668), (683, 685, 674, 670), (24, 703, 706, 88), (685, 689, 671, 674), (12, 665, 668, 16), (686, 666, 667, 687), (57, 15, 666, 680), (1, 21, 673, 669), (14, 686, 687, 18), (26, 715, 717, 99), (3, 23, 685, 683), (17, 25, 684, 682), (679, 680, 696, 695), (678, 679, 695, 694), (677, 678, 694, 693), (676, 677, 693, 692), (675, 676, 692, 691), (665, 675, 691, 681), (667, 671, 689, 687), (673, 672, 684, 690), (665, 681, 682, 668), (680, 666, 686, 696), (669, 673, 690, 688), (702, 700, 698, 697), (697, 698, 699, 701), (27, 698, 700, 671), (111, 701, 699, 93), (671, 700, 702, 674), (674, 702, 697, 22), (707, 706, 703, 704), (704, 703, 708, 705), (21, 704, 705, 673), (672, 708, 703, 24), (106, 707, 704, 21), (673, 705, 708, 672), (714, 711, 710, 709), (709, 710, 713, 712), (690, 714, 709, 20), (684, 711, 714, 690), (25, 710, 711, 684), (94, 713, 710, 25), (719, 717, 715, 716), (716, 715, 720, 718), (100, 719, 716, 23), (23, 716, 718, 685), (689, 720, 715, 26), (685, 718, 720, 689)])
_uv = me_cube.uv_layers.new(name='UVMap')
_uv.uv.foreach_set('vector', [0.777, 0.3044, 0.777, 0.2813, 0.7677, 0.2813, 0.7681, 0.305, 0.4862, 0.8105, 0.5065, 0.8105, 0.5065, 0.8036, 0.4862, 0.8036, 0.9243, 0.203, 0.8991, 0.203, 0.8991, 0.2369, 0.9243, 0.2369, 0.7339, 0.02859, 0.7339, 0.0, 0.6856, 0.0, 0.6856, 0.02859, 0.6533, 0.265, 0.6288, 0.265, 0.6288, 0.303, 0.6533, 0.303, 0.9049, 0.4652, 0.8804, 0.4652, 0.8804, 0.5033, 0.9049, 0.5033, 0.5513, 0.8502, 0.5267, 0.8502, 0.5268, 0.8756, 0.5513, 0.8756, 0.03793, 0.3519, 9.581e-09, 0.3519, 1.916e-08, 0.3798, 0.03793, 0.3798, 0.6533, 0.265, 0.6533, 0.303, 0.6657, 0.303, 0.6657, 0.265, 0.8193, 0.3179, 0.8193, 0.3437, 0.8317, 0.3437, 0.8317, 0.3179, 0.9173, 0.2749, 0.9173, 0.2369, 0.9049, 0.2369, 0.9049, 0.2749, 0.8699, 0.5818, 0.8699, 0.554, 0.8575, 0.554, 0.8575, 0.5818, 0.4548, 0.298, 0.4678, 0.313, 0.5016, 0.313, 0.4832, 0.298, 0.3408, 0.0803, 0.3329, 3.403e-06, 0.2992, 1.711e-06, 0.3122, 0.08035, 0.5256, 0.3071, 0.5377, 0.3073, 0.5377, 0.2921, 0.5256, 0.2919, 0.789, 0.2814, 0.777, 0.2813, 0.777, 0.2965, 0.789, 0.2966, 0.8991, 2.663e-06, 0.8871, 3.951e-06, 0.8871, 0.03384, 0.8991, 0.03384, 0.5016, 0.3081, 0.5136, 0.3074, 0.5136, 0.2919, 0.5016, 0.2926, 0.9071, 0.8434, 0.882, 0.8435, 0.8819, 0.8669, 0.9071, 0.8669, 0.8575, 0.8719, 0.833, 0.8719, 0.833, 0.8977, 0.8575, 0.8977, 0.8317, 0.02785, 0.8563, 0.02786, 0.8563, 6.749e-06, 0.8317, 2.269e-06, 0.2532, 0.8238, 0.2286, 0.8238, 0.2286, 0.8576, 0.2532, 0.8576, 0.5435, 0.3342, 0.5542, 0.313, 0.5474, 0.3173, 0.5367, 0.3377, 0.03539, 0.6363, 0.03539, 0.6294, 0.0, 0.6294, 0.0, 0.6363, 0.7226, 0.5826, 0.7226, 0.554, 0.6873, 0.554, 0.6873, 0.5826, 0.7855, 0.886, 0.7855, 0.8925, 0.8209, 0.8925, 0.8209, 0.8859, 0.2907, 0.5118, 0.2907, 0.5415, 0.2989, 0.5379, 0.2989, 0.5093, 0.3791, 0.583, 0.3747, 0.5826, 0.3406, 0.6242, 0.3479, 0.6247, 0.1797, 0.8413, 0.1797, 0.8617, 0.2165, 0.8617, 0.2166, 0.8413, 0.2494, 0.9568, 0.2494, 0.8577, 0.2166, 0.8576, 0.2166, 0.9567, 0.1797, 0.8127, 0.1726, 0.8127, 0.1726, 0.8413, 0.1797, 0.8413, 0.9154, 0.7745, 0.9154, 0.795, 0.9408, 0.795, 0.9408, 0.7745, 0.1481, 0.8413, 0.1481, 0.8617, 0.1726, 0.8617, 0.1726, 0.8413, 0.6228, 0.1257, 0.6426, 0.1462, 0.6504, 0.1422, 0.6298, 0.121, 0.1797, 0.6412, 0.1726, 0.6412, 0.1726, 0.6698, 0.1797, 0.6698, 0.1797, 0.6698, 0.1726, 0.6698, 0.1726, 0.6984, 0.1797, 0.6984, 0.1797, 0.6984, 0.1726, 0.6984, 0.1726, 0.7269, 0.1797, 0.7269, 0.1797, 0.7269, 0.1726, 0.7269, 0.1726, 0.7555, 0.1797, 0.7555, 0.1797, 0.7555, 0.1726, 0.7555, 0.1726, 0.7841, 0.1797, 0.7841, 0.1797, 0.7841, 0.1726, 0.7841, 0.1726, 0.8127, 0.1797, 0.8127, 0.7862, 0.4275, 0.6873, 0.4279, 0.6874, 0.4557, 0.7862, 0.4559, 0.1726, 0.6698, 0.1399, 0.6698, 0.1399, 0.6984, 0.1726, 0.6984, 0.4861, 0.9028, 0.4862, 0.8036, 0.4533, 0.8037, 0.4533, 0.9029, 0.1726, 0.7269, 0.1399, 0.7269, 0.1399, 0.7555, 0.1726, 0.7555, 0.3236, 0.3663, 0.4224, 0.3663, 0.4224, 0.3376, 0.3236, 0.3377, 0.1726, 0.7841, 0.1399, 0.7841, 0.1399, 0.8127, 0.1726, 0.8127, 0.2635, 0.7534, 0.2655, 0.7534, 0.2655, 0.7248, 0.2635, 0.7248, 0.2635, 0.6676, 0.2655, 0.6676, 0.2655, 0.639, 0.2635, 0.639, 0.2907, 0.3342, 0.2907, 0.3638, 0.2989, 0.3663, 0.2989, 0.3377, 0.2907, 0.3638, 0.2907, 0.3934, 0.2989, 0.3949, 0.2989, 0.3663, 0.2907, 0.3934, 0.2907, 0.423, 0.2989, 0.4235, 0.2989, 0.3949, 0.2907, 0.423, 0.2907, 0.4526, 0.2989, 0.4521, 0.2989, 0.4235, 0.2907, 0.4526, 0.2907, 0.4822, 0.2989, 0.4807, 0.2989, 0.4521, 0.2907, 0.4822, 0.2907, 0.5118, 0.2989, 0.5093, 0.2989, 0.4807, 0.7226, 0.7541, 0.7226, 0.7255, 0.6873, 0.7255, 0.6873, 0.7541, 0.7226, 0.7255, 0.7226, 0.6969, 0.6873, 0.6969, 0.6873, 0.7255, 0.7226, 0.6969, 0.7226, 0.6684, 0.6873, 0.6684, 0.6873, 0.6969, 0.7226, 0.6684, 0.7226, 0.6398, 0.6873, 0.6398, 0.6873, 0.6684, 0.7226, 0.6398, 0.7226, 0.6112, 0.6873, 0.6112, 0.6873, 0.6398, 0.7226, 0.6112, 0.7226, 0.5826, 0.6873, 0.5826, 0.6873, 0.6112, 0.2532, 0.6207, 0.2286, 0.6207, 0.2286, 0.6546, 0.2532, 0.6546, 0.2532, 0.6546, 0.2286, 0.6546, 0.2286, 0.6884, 0.2532, 0.6884, 0.2532, 0.6884, 0.2286, 0.6884, 0.2286, 0.7223, 0.2532, 0.7223, 0.2532, 0.7223, 0.2286, 0.7223, 0.2286, 0.7561, 0.2532, 0.7561, 0.2532, 0.7561, 0.2286, 0.7561, 0.2286, 0.7899, 0.2532, 0.7899, 0.2532, 0.7899, 0.2286, 0.7899, 0.2286, 0.8238, 0.2532, 0.8238, 0.2286, 0.6207, 0.2166, 0.6207, 0.2166, 0.6546, 0.2286, 0.6546, 0.8683, 0.3543, 0.853, 0.3437, 0.853, 0.3818, 0.8683, 0.3881, 0.8683, 0.3881, 0.853, 0.3818, 0.853, 0.4198, 0.8683, 0.4219, 0.8683, 0.4219, 0.853, 0.4198, 0.853, 0.4579, 0.8683, 0.4558, 0.8683, 0.4558, 0.853, 0.4579, 0.853, 0.496, 0.8683, 0.4896, 0.8683, 0.4896, 0.853, 0.496, 0.853, 0.534, 0.8683, 0.5235, 0.6288, 0.265, 0.6167, 0.265, 0.6167, 0.303, 0.6288, 0.303, 0.8, 0.2678, 0.8154, 0.2784, 0.8154, 0.2403, 0.8, 0.234, 0.8, 0.234, 0.8154, 0.2403, 0.8154, 0.2022, 0.8, 0.2001, 0.7081, 0.8987, 0.7084, 0.8977, 0.6939, 0.8926, 0.6932, 0.8934, 0.6657, 0.2671, 0.681, 0.265, 0.681, 0.2269, 0.6657, 0.2332, 0.6657, 0.2332, 0.681, 0.2269, 0.681, 0.1888, 0.6657, 0.1994, 0.4832, 0.298, 0.5016, 0.313, 0.5016, 0.2876, 0.5016, 0.02349, 0.5016, 1.202e-05, 0.4833, 0.08024, 0.4831, 0.1131, 0.4832, 0.1596, 0.4832, 0.1665, 0.4832, 0.2914, 0.4833, 0.08024, 0.5016, 1.202e-05, 0.4678, 1.029e-05, 0.455, 0.08028, 0.455, 0.08028, 0.4678, 1.029e-05, 0.4341, 8.556e-06, 0.4264, 0.08033, 0.3978, 0.08021, 0.4004, 6.826e-06, 0.3667, 5.095e-06, 0.3693, 0.08025, 0.2838, 0.298, 0.2655, 0.313, 0.2992, 0.313, 0.3123, 0.298, 0.3123, 0.298, 0.2992, 0.313, 0.3329, 0.313, 0.3408, 0.298, 0.3408, 0.298, 0.3329, 0.313, 0.3667, 0.313, 0.3693, 0.298, 0.3693, 0.298, 0.3667, 0.313, 0.4004, 0.313, 0.3978, 0.298, 0.3978, 0.298, 0.4004, 0.313, 0.4341, 0.313, 0.4263, 0.298, 0.4263, 0.298, 0.4341, 0.313, 0.4678, 0.313, 0.4548, 0.298, 0.9173, 0.5033, 0.9173, 0.4652, 0.9049, 0.4652, 0.9049, 0.5033, 0.9173, 0.4652, 0.9173, 0.4272, 0.9049, 0.4272, 0.9049, 0.4652, 0.9173, 0.4272, 0.9173, 0.3891, 0.9049, 0.3891, 0.9049, 0.4272, 0.9173, 0.3891, 0.9173, 0.3511, 0.9049, 0.3511, 0.9049, 0.3891, 0.9173, 0.3511, 0.9173, 0.313, 0.9049, 0.313, 0.9049, 0.3511, 0.9173, 0.313, 0.9173, 0.2749, 0.9049, 0.2749, 0.9049, 0.313, 0.6043, 0.1888, 0.6043, 0.2269, 0.6167, 0.2269, 0.6167, 0.1888, 0.6043, 0.2269, 0.6043, 0.265, 0.6167, 0.265, 0.6167, 0.2269, 0.6043, 0.265, 0.6043, 0.303, 0.6167, 0.303, 0.6167, 0.265, 0.7294, 0.9165, 0.744, 0.9113, 0.7399, 0.8996, 0.7252, 0.9048, 0.6533, 0.1888, 0.6533, 0.2269, 0.6657, 0.2269, 0.6657, 0.1888, 0.6533, 0.2269, 0.6533, 0.265, 0.6657, 0.265, 0.6657, 0.2269, 0.2655, 0.3519, 0.2276, 0.3519, 0.2276, 0.3798, 0.2655, 0.3798, 0.2276, 0.3519, 0.1896, 0.3519, 0.1896, 0.3798, 0.2276, 0.3798, 0.1896, 0.3519, 0.1517, 0.3519, 0.1517, 0.3798, 0.1896, 0.3798, 0.1517, 0.3519, 0.1138, 0.3519, 0.1138, 0.3798, 0.1517, 0.3798, 0.1138, 0.3519, 0.07586, 0.3519, 0.07586, 0.3798, 0.1138, 0.3798, 0.07586, 0.3519, 0.03793, 0.3519, 0.03793, 0.3798, 0.07586, 0.3798, 0.9049, 0.2369, 0.8804, 0.2369, 0.8804, 0.2749, 0.9049, 0.2749, 0.9049, 0.2749, 0.8804, 0.2749, 0.8804, 0.313, 0.9049, 0.313, 0.9049, 0.313, 0.8804, 0.313, 0.8804, 0.3511, 0.9049, 0.3511, 0.9049, 0.3511, 0.8804, 0.3511, 0.8804, 0.3891, 0.9049, 0.3891, 0.9049, 0.3891, 0.8804, 0.3891, 0.8804, 0.4272, 0.9049, 0.4272, 0.9049, 0.4272, 0.8804, 0.4272, 0.8804, 0.4652, 0.9049, 0.4652, 0.6043, 0.1888, 0.5798, 0.1888, 0.5798, 0.2269, 0.6043, 0.2269, 0.6043, 0.2269, 0.5798, 0.2269, 0.5798, 0.265, 0.6043, 0.265, 0.6043, 0.265, 0.5798, 0.265, 0.5798, 0.303, 0.6043, 0.303, 0.1517, 0.03602, 0.1517, 0.02045, 0.1138, 0.02045, 0.1138, 0.03602, 0.6533, 0.1888, 0.6288, 0.1888, 0.6288, 0.2269, 0.6533, 0.2269, 0.6533, 0.2269, 0.6288, 0.2269, 0.6288, 0.265, 0.6533, 0.265, 0.7339, 0.2001, 0.7339, 0.1715, 0.6856, 0.1715, 0.6856, 0.2001, 0.7339, 0.1715, 0.7339, 0.122, 0.6856, 0.122, 0.6856, 0.1715, 0.3823, 0.1596, 0.3823, 0.1624, 0.3848, 0.1624, 0.3848, 0.1596, 0.9153, 0.5033, 0.9125, 0.5033, 0.9125, 0.5518, 0.9153, 0.5518, 0.1383, 0.7175, 0.1355, 0.7175, 0.1355, 0.72, 0.1383, 0.72, 0.7339, 0.07816, 0.7339, 0.02859, 0.6856, 0.02859, 0.6856, 0.07816, 0.9243, 0.0, 0.8991, 2.663e-06, 0.8991, 0.03384, 0.9243, 0.03384, 0.9243, 0.03384, 0.8991, 0.03384, 0.8991, 0.06768, 0.9243, 0.06768, 0.9243, 0.06768, 0.8991, 0.06768, 0.8991, 0.1015, 0.9243, 0.1015, 0.9243, 0.1354, 0.8991, 0.1354, 0.8991, 0.1692, 0.9243, 0.1692, 0.9243, 0.1692, 0.8991, 0.1692, 0.8991, 0.203, 0.9243, 0.203, 0.2655, 0.8751, 0.2635, 0.8751, 0.2635, 0.9464, 0.2655, 0.9464, 0.6873, 0.554, 0.6621, 0.5597, 0.672, 0.5744, 0.6766, 0.5744, 0.2635, 0.7819, 0.2655, 0.7819, 0.2655, 0.7534, 0.2635, 0.7534, 0.2635, 0.6962, 0.2655, 0.6962, 0.2655, 0.6676, 0.2635, 0.6676, 0.7839, 0.06767, 0.7839, 0.02859, 0.7339, 0.02859, 0.7339, 0.07816, 0.7839, 0.09228, 0.7839, 0.06767, 0.7339, 0.07816, 0.7339, 0.0988, 0.7839, 0.1078, 0.7839, 0.09228, 0.7339, 0.0988, 0.7339, 0.1013, 0.7839, 0.1325, 0.7839, 0.1078, 0.7339, 0.1013, 0.7339, 0.122, 0.7839, 0.1715, 0.7839, 0.1325, 0.7339, 0.122, 0.7339, 0.1715, 0.7839, 0.2001, 0.7839, 0.1715, 0.7339, 0.1715, 0.7339, 0.2001, 0.821, 0.6112, 0.821, 0.5826, 0.7726, 0.5826, 0.7726, 0.6112, 0.821, 0.6398, 0.821, 0.6112, 0.7726, 0.6112, 0.7726, 0.6398, 0.821, 0.6683, 0.821, 0.6398, 0.7726, 0.6398, 0.7726, 0.6683, 0.821, 0.6969, 0.821, 0.6683, 0.7726, 0.6683, 0.7726, 0.6969, 0.821, 0.7255, 0.821, 0.6969, 0.7726, 0.6969, 0.7726, 0.7255, 0.821, 0.7541, 0.821, 0.7255, 0.7726, 0.7255, 0.7726, 0.7541, 0.6873, 0.8861, 0.6873, 0.8926, 0.7356, 0.8926, 0.7356, 0.886, 0.821, 0.5826, 0.821, 0.554, 0.7726, 0.554, 0.7726, 0.5826, 0.1338, 0.6363, 0.1338, 0.6294, 0.0854, 0.6294, 0.0854, 0.6363, 0.7839, 0.02859, 0.7839, 0.0, 0.7339, 0.0, 0.7339, 0.02859, 0.294, 0.9298, 0.2942, 0.9627, 0.3225, 0.963, 0.3225, 0.93, 0.294, 0.9629, 0.294, 0.9298, 0.2655, 0.9298, 0.2657, 0.9628, 0.9528, 0.2316, 0.9528, 0.1986, 0.9243, 0.1985, 0.9243, 0.2314, 0.8098, 0.5133, 0.8092, 0.5462, 0.8379, 0.5462, 0.8376, 0.5132, 0.3236, 0.4235, 0.4224, 0.4235, 0.4224, 0.3949, 0.3236, 0.3949, 0.1727, 0.961, 0.1727, 0.8617, 0.1399, 0.8618, 0.14, 0.961, 0.7862, 0.3702, 0.6873, 0.3701, 0.6873, 0.3987, 0.7862, 0.3988, 0.9572, 0.02479, 0.9572, 0.1238, 0.9899, 0.1239, 0.9899, 0.02479, 0.3236, 0.5379, 0.4224, 0.5379, 0.4224, 0.5095, 0.3236, 0.5093, 0.9027, 0.9662, 0.9027, 0.867, 0.8699, 0.867, 0.87, 0.9662, 0.3236, 0.4807, 0.4224, 0.4809, 0.4224, 0.4521, 0.3236, 0.4521, 0.9572, 0.09923, 0.9572, 0.0, 0.9243, 0.0001182, 0.9244, 0.09925, 0.372, 0.9028, 0.372, 0.8037, 0.3391, 0.8036, 0.3393, 0.9027, 0.7862, 0.313, 0.6874, 0.313, 0.6873, 0.3414, 0.7862, 0.3416, 0.2055, 0.9609, 0.2056, 0.8618, 0.1727, 0.8617, 0.1727, 0.9608, 0.7862, 0.4845, 0.6874, 0.4845, 0.6874, 0.513, 0.7862, 0.5131, 0.3823, 0.1596, 0.3692, 0.1132, 0.3407, 0.1133, 0.3617, 0.1596, 0.4548, 0.1596, 0.4547, 0.1132, 0.426, 0.1133, 0.4054, 0.1596, 0.3617, 0.1596, 0.3407, 0.1133, 0.3121, 0.1134, 0.3123, 0.1596, 0.4054, 0.1596, 0.426, 0.1133, 0.3983, 0.1131, 0.3848, 0.1596, 0.3848, 0.1596, 0.3983, 0.1131, 0.3692, 0.1132, 0.3823, 0.1596, 0.3123, 0.1596, 0.3121, 0.1134, 0.2838, 0.1135, 0.2838, 0.1596, 0.4104, 0.929, 0.3898, 0.929, 0.3898, 0.9775, 0.4104, 0.9775, 0.4264, 0.08033, 0.4341, 8.556e-06, 0.4004, 6.826e-06, 0.3978, 0.08021, 0.3983, 0.1131, 0.3978, 0.08021, 0.3693, 0.08025, 0.3692, 0.1132, 0.3693, 0.08025, 0.3667, 5.095e-06, 0.3329, 3.403e-06, 0.3408, 0.0803, 0.4547, 0.1132, 0.455, 0.08028, 0.4264, 0.08033, 0.426, 0.1133, 0.3407, 0.1133, 0.3408, 0.0803, 0.3122, 0.08035, 0.3121, 0.1134, 0.1355, 0.7175, 0.1338, 0.7175, 0.1338, 0.72, 0.1355, 0.72, 0.4104, 0.9775, 0.431, 0.9775, 0.431, 0.929, 0.4104, 0.929, 0.4832, 0.1596, 0.4831, 0.1131, 0.4547, 0.1132, 0.4548, 0.1596, 0.2838, 0.1596, 0.2838, 0.1135, 0.2837, 0.08039, 0.2655, 0.0, 0.2655, 0.02347, 0.2655, 0.2876, 0.2655, 0.313, 0.2838, 0.298, 0.2838, 0.2914, 0.2838, 0.1665, 0.3122, 0.08035, 0.2992, 1.711e-06, 0.2655, 0.0, 0.2837, 0.08039, 0.1383, 0.72, 0.1355, 0.72, 0.1355, 0.7407, 0.1383, 0.7407, 0.1383, 0.6969, 0.1355, 0.6969, 0.1355, 0.7175, 0.1383, 0.7175, 0.3848, 0.1596, 0.3848, 0.1624, 0.4054, 0.1624, 0.4054, 0.1596, 0.9096, 0.5518, 0.9125, 0.5518, 0.9125, 0.5033, 0.9096, 0.5033, 0.3617, 0.1596, 0.3617, 0.1624, 0.3823, 0.1624, 0.3823, 0.1596, 0.2598, 0.9459, 0.2624, 0.9459, 0.2624, 0.8974, 0.2598, 0.8974, 0.3823, 0.1624, 0.3823, 0.1641, 0.3848, 0.1641, 0.3848, 0.1624, 0.6832, 0.3055, 0.6849, 0.3055, 0.6849, 0.257, 0.6832, 0.257, 0.8528, 0.3698, 0.8512, 0.3698, 0.8512, 0.4183, 0.8528, 0.4183, 0.6426, 0.1462, 0.6625, 0.1667, 0.671, 0.1635, 0.6504, 0.1422, 0.5234, 0.02329, 0.5433, 0.04378, 0.5475, 0.03612, 0.5269, 0.01489, 0.2635, 0.8751, 0.2655, 0.875, 0.2655, 0.8002, 0.2635, 0.8002, 0.2635, 0.8002, 0.2655, 0.8002, 0.2655, 0.7819, 0.2635, 0.7819, 0.8069, 0.313, 0.8089, 0.313, 0.8089, 0.2793, 0.8069, 0.2793, 0.2635, 0.7248, 0.2655, 0.7248, 0.2655, 0.6962, 0.2635, 0.6962, 0.2635, 0.639, 0.2655, 0.639, 0.2655, 0.6207, 0.2635, 0.6207, 0.8089, 0.313, 0.8109, 0.313, 0.8109, 0.2793, 0.8089, 0.2793, 0.5433, 0.04378, 0.5632, 0.06427, 0.5681, 0.05734, 0.5475, 0.03612, 0.5632, 0.06427, 0.583, 0.08476, 0.5886, 0.07857, 0.5681, 0.05734, 0.583, 0.08476, 0.6029, 0.1052, 0.6092, 0.09979, 0.5886, 0.07857, 0.6029, 0.1052, 0.6228, 0.1257, 0.6298, 0.121, 0.6092, 0.09979, 0.1142, 0.6046, 0.1105, 0.6046, 0.1004, 0.6205, 0.1249, 0.6251, 0.9154, 0.6602, 0.9071, 0.6602, 0.9071, 0.6888, 0.9154, 0.6888, 0.9154, 0.5744, 0.9071, 0.5744, 0.9071, 0.603, 0.9154, 0.603, 0.2729, 0.6831, 0.2655, 0.6826, 0.3406, 0.7411, 0.3479, 0.7416, 0.9154, 0.6888, 0.9071, 0.6888, 0.9071, 0.7174, 0.9154, 0.7174, 0.6455, 0.4919, 0.6374, 0.4919, 0.6686, 0.5336, 0.6766, 0.5336, 0.9154, 0.7174, 0.9071, 0.7174, 0.9071, 0.746, 0.9154, 0.746, 0.5854, 0.02079, 0.5912, 0.01517, 0.5399, 0.00716, 0.5342, 0.01278, 0.2839, 0.4807, 0.2839, 0.5093, 0.2907, 0.5118, 0.2907, 0.4822, 0.2839, 0.4521, 0.2839, 0.4807, 0.2907, 0.4822, 0.2907, 0.4526, 0.2839, 0.4235, 0.2839, 0.4521, 0.2907, 0.4526, 0.2907, 0.423, 0.2839, 0.3949, 0.2839, 0.4235, 0.2907, 0.423, 0.2907, 0.3934, 0.2839, 0.3663, 0.2839, 0.3949, 0.2907, 0.3934, 0.2907, 0.3638, 0.2839, 0.3377, 0.2839, 0.3663, 0.2907, 0.3638, 0.2907, 0.3342, 0.9687, 0.8015, 0.9891, 0.8015, 0.9891, 0.795, 0.9687, 0.795, 0.1358, 0.6494, 0.1338, 0.6491, 0.1363, 0.6966, 0.1383, 0.6969, 0.7637, 0.3114, 0.7637, 0.2883, 0.7596, 0.2813, 0.7593, 0.305, 0.2839, 0.5093, 0.2839, 0.5379, 0.2907, 0.5415, 0.2907, 0.5118, 0.9693, 0.4653, 0.9586, 0.4865, 0.9655, 0.4822, 0.9762, 0.4618, 0.821, 0.9395, 0.821, 0.9598, 0.8579, 0.9595, 0.8578, 0.9392, 0.9154, 0.746, 0.9071, 0.746, 0.9071, 0.7745, 0.9154, 0.7745, 0.789, 0.3078, 0.7905, 0.3089, 0.7905, 0.2977, 0.789, 0.2966, 0.2839, 0.4807, 0.2655, 0.4629, 0.2655, 0.4796, 0.2839, 0.5093, 0.5474, 0.5379, 0.5162, 0.4963, 0.5055, 0.4963, 0.5367, 0.5379, 0.9693, 0.258, 0.9586, 0.2369, 0.9505, 0.2412, 0.9612, 0.2616, 0.5367, 0.3377, 0.532, 0.3377, 0.4974, 0.3794, 0.5055, 0.3794, 0.6667, 0.1046, 0.6724, 0.09895, 0.6856, 0.004567, 0.6798, 0.01019, 0.2839, 0.3377, 0.2655, 0.3794, 0.2655, 0.3961, 0.2839, 0.3663, 0.9422, 0.2573, 0.9315, 0.2988, 0.9363, 0.2988, 0.9504, 0.2573, 0.6766, 0.5336, 0.6686, 0.5336, 0.6793, 0.554, 0.6873, 0.554, 0.2839, 0.3663, 0.2655, 0.3961, 0.2655, 0.4128, 0.2839, 0.3949, 0.2839, 0.5093, 0.2655, 0.4796, 0.2655, 0.4963, 0.2839, 0.5379, 0.8154, 0.2679, 0.8169, 0.2669, 0.8169, 0.263, 0.8154, 0.2639, 0.9154, 0.603, 0.9071, 0.603, 0.9071, 0.6316, 0.9154, 0.6316, 0.1797, 0.6412, 0.1797, 0.6207, 0.1726, 0.6207, 0.1726, 0.6412, 0.2839, 0.3949, 0.2655, 0.4128, 0.2655, 0.4295, 0.2839, 0.4235, 0.9154, 0.6316, 0.9071, 0.6316, 0.9071, 0.6602, 0.9154, 0.6602, 0.6645, 0.7986, 0.6403, 0.7989, 0.6403, 0.8052, 0.6645, 0.8052, 0.2839, 0.4235, 0.2655, 0.4295, 0.2655, 0.4462, 0.2839, 0.4521, 0.6733, 0.1562, 0.679, 0.1506, 0.6724, 0.09895, 0.6667, 0.1046, 0.2839, 0.4521, 0.2655, 0.4462, 0.2655, 0.4629, 0.2839, 0.4807, 0.5141, 0.5626, 0.4892, 0.5725, 0.499, 0.5835, 0.5034, 0.583, 0.6298, 0.121, 0.6504, 0.1422, 0.6534, 0.1357, 0.6335, 0.1152, 0.6092, 0.09979, 0.6298, 0.121, 0.6335, 0.1152, 0.6136, 0.09474, 0.5886, 0.07857, 0.6092, 0.09979, 0.6136, 0.09474, 0.5938, 0.07425, 0.5681, 0.05734, 0.5886, 0.07857, 0.5938, 0.07425, 0.5739, 0.05376, 0.5475, 0.03612, 0.5681, 0.05734, 0.5739, 0.05376, 0.554, 0.03327, 0.5162, 0.4963, 0.4411, 0.4378, 0.4304, 0.4378, 0.5055, 0.4963, 0.5269, 0.01489, 0.5475, 0.03612, 0.554, 0.03327, 0.5342, 0.01278, 0.6504, 0.1422, 0.671, 0.1635, 0.6733, 0.1562, 0.6534, 0.1357, 0.08303, 0.563, 0.09364, 0.563, 0.01863, 0.5046, 0.008032, 0.5046, 0.5513, 0.7056, 0.562, 0.7056, 0.562, 0.677, 0.5513, 0.677, 0.1142, 0.4045, 0.1248, 0.4045, 0.1315, 0.4009, 0.1209, 0.4009, 0.5513, 0.7342, 0.562, 0.7342, 0.562, 0.7056, 0.5513, 0.7056, 0.08303, 0.4461, 0.09364, 0.4461, 0.1248, 0.4045, 0.1142, 0.4045, 0.567, 0.3028, 0.567, 0.2919, 0.5618, 0.2994, 0.5618, 0.3103, 0.1338, 0.7407, 0.1338, 0.7516, 0.1389, 0.7589, 0.1389, 0.748, 0.5513, 0.5912, 0.562, 0.5912, 0.562, 0.5626, 0.5513, 0.5626, 0.1142, 0.6046, 0.1248, 0.6046, 0.09364, 0.563, 0.08303, 0.563, 0.5513, 0.6198, 0.562, 0.6198, 0.562, 0.5912, 0.5513, 0.5912, 0.008032, 0.5046, 0.01863, 0.5046, 0.09364, 0.4461, 0.08303, 0.4461, 0.5513, 0.6484, 0.562, 0.6484, 0.562, 0.6198, 0.5513, 0.6198, 0.1209, 0.6082, 0.1315, 0.6082, 0.1248, 0.6046, 0.1142, 0.6046, 0.5513, 0.7628, 0.562, 0.7628, 0.562, 0.7342, 0.5513, 0.7342, 0.5513, 0.677, 0.562, 0.677, 0.562, 0.6484, 0.5513, 0.6484, 0.3815, 0.851, 0.3795, 0.8509, 0.3878, 0.9418, 0.3898, 0.9419, 0.5367, 0.3377, 0.5055, 0.3794, 0.5162, 0.3794, 0.5474, 0.3377, 0.982, 0.7156, 0.98, 0.7157, 0.9883, 0.763, 0.9903, 0.7629, 0.972, 0.4618, 0.9612, 0.4618, 0.9693, 0.4653, 0.9801, 0.4653, 0.5367, 0.3377, 0.5474, 0.3377, 0.5542, 0.3342, 0.5435, 0.3342, 0.972, 0.4046, 0.9612, 0.4046, 0.9612, 0.4332, 0.972, 0.4332, 0.972, 0.376, 0.9612, 0.376, 0.9612, 0.4046, 0.972, 0.4046, 0.972, 0.3474, 0.9612, 0.3474, 0.9612, 0.376, 0.972, 0.376, 0.972, 0.3188, 0.9612, 0.3188, 0.9612, 0.3474, 0.972, 0.3474, 0.972, 0.2902, 0.9612, 0.2902, 0.9612, 0.3188, 0.972, 0.3188, 0.972, 0.2616, 0.9612, 0.2616, 0.9612, 0.2902, 0.972, 0.2902, 0.9801, 0.258, 0.9693, 0.258, 0.9612, 0.2616, 0.972, 0.2616, 0.5435, 0.5415, 0.5542, 0.5415, 0.5474, 0.5379, 0.5367, 0.5379, 0.972, 0.4332, 0.9612, 0.4332, 0.9612, 0.4618, 0.972, 0.4618, 0.5055, 0.3794, 0.4304, 0.4378, 0.4411, 0.4378, 0.5162, 0.3794, 0.6712, 0.8018, 0.6712, 0.795, 0.6645, 0.7986, 0.6645, 0.8052, 0.8431, 0.377, 0.8431, 0.3698, 0.8361, 0.3713, 0.8361, 0.3782, 0.7917, 0.2727, 0.7917, 0.2812, 0.8, 0.277, 0.8, 0.2688, 0.7525, 0.2086, 0.7525, 0.2001, 0.7456, 0.2044, 0.7456, 0.2126, 0.7525, 0.2415, 0.7525, 0.2342, 0.7456, 0.2373, 0.7456, 0.2443, 0.7917, 0.2398, 0.7917, 0.2472, 0.8, 0.2442, 0.8, 0.2371, 0.5008, 0.9505, 0.5008, 0.942, 0.4942, 0.9467, 0.4942, 0.955, 0.785, 0.2371, 0.785, 0.2442, 0.7917, 0.2472, 0.7917, 0.2398, 0.7606, 0.2443, 0.7606, 0.2373, 0.7525, 0.2342, 0.7525, 0.2415, 0.7606, 0.2126, 0.7606, 0.2044, 0.7525, 0.2001, 0.7525, 0.2086, 0.785, 0.2688, 0.785, 0.277, 0.7917, 0.2812, 0.7917, 0.2727, 0.8512, 0.3782, 0.8512, 0.3713, 0.8431, 0.3698, 0.8431, 0.377, 0.6795, 0.8052, 0.6795, 0.7986, 0.6712, 0.795, 0.6712, 0.8018, 0.9761, 0.154, 0.9761, 0.1625, 0.9842, 0.1579, 0.9842, 0.1496, 0.5092, 0.955, 0.5092, 0.9468, 0.5008, 0.942, 0.5008, 0.9505, 0.9692, 0.1497, 0.9692, 0.1579, 0.9761, 0.1625, 0.9761, 0.154, 0.5517, 0.3377, 0.5624, 0.3173, 0.5542, 0.313, 0.5435, 0.3342, 0.2907, 0.3342, 0.3014, 0.313, 0.2945, 0.3173, 0.2839, 0.3377, 0.7593, 0.305, 0.7596, 0.2813, 0.7504, 0.2813, 0.7504, 0.3044, 0.1142, 0.6046, 0.1249, 0.6251, 0.1316, 0.6294, 0.1209, 0.6082, 0.9612, 0.4618, 0.9505, 0.4822, 0.9586, 0.4865, 0.9693, 0.4653, 0.1209, 0.6082, 0.1316, 0.6294, 0.1399, 0.6251, 0.1292, 0.6046, 0.2839, 0.5379, 0.2946, 0.5583, 0.3014, 0.5626, 0.2907, 0.5415, 0.9762, 0.2616, 0.9655, 0.2412, 0.9586, 0.2369, 0.9693, 0.258, 0.1292, 0.4045, 0.1399, 0.3841, 0.1316, 0.3798, 0.1209, 0.4009, 0.128, 0.9209, 0.128, 0.9005, 0.1026, 0.9003, 0.1025, 0.9207, 0.671, 0.1635, 0.678, 0.1861, 0.6798, 0.1783, 0.6733, 0.1562, 0.1209, 0.4009, 0.1316, 0.3798, 0.1249, 0.3841, 0.1142, 0.4045, 0.5435, 0.5415, 0.5542, 0.5626, 0.5624, 0.5583, 0.5517, 0.5379, 0.5342, 0.01278, 0.5123, 0.005621, 0.5045, 0.00721, 0.5269, 0.01489, 0.5269, 0.01489, 0.5045, 0.00721, 0.5016, 0.01613, 0.5234, 0.02329, 0.5367, 0.5379, 0.5474, 0.5583, 0.5542, 0.5626, 0.5435, 0.5415, 0.2989, 0.3377, 0.3096, 0.3173, 0.3014, 0.313, 0.2907, 0.3342, 0.1481, 0.6412, 0.1481, 0.6207, 0.1399, 0.6207, 0.1399, 0.6412, 0.9154, 0.5744, 0.9154, 0.554, 0.9071, 0.554, 0.9071, 0.5744, 0.2649, 0.3798, 0.2404, 0.3843, 0.2505, 0.4002, 0.2542, 0.4002, 0.2907, 0.5415, 0.3014, 0.5626, 0.3096, 0.5583, 0.2989, 0.5379, 0.6625, 0.1667, 0.669, 0.1888, 0.678, 0.1861, 0.671, 0.1635, 0.5474, 0.3173, 0.5222, 0.3231, 0.532, 0.3377, 0.5367, 0.3377, 0.7681, 0.305, 0.7677, 0.2813, 0.7637, 0.2883, 0.7637, 0.3114, 0.1517, 0.02045, 0.1487, 0.0, 0.1168, 0.0, 0.1138, 0.02045, 0.7494, 0.5132, 0.7491, 0.5344, 0.7183, 0.5341, 0.7185, 0.5135, 0.7376, 0.9397, 0.7522, 0.9345, 0.744, 0.9113, 0.7294, 0.9165, 0.03914, 0.9108, 0.03853, 0.9098, 0.0006054, 0.9098, 0.0, 0.9108, 0.6894, 0.953, 0.704, 0.9582, 0.7081, 0.9465, 0.6935, 0.9413, 0.6935, 0.9413, 0.7081, 0.9465, 0.7164, 0.9233, 0.7017, 0.9181, 0.6875, 0.5153, 0.6873, 0.5321, 0.7027, 0.5321, 0.7028, 0.5132, 0.744, 0.9591, 0.7443, 0.96, 0.7589, 0.9548, 0.7591, 0.9537, 0.7291, 0.9642, 0.7299, 0.965, 0.7443, 0.96, 0.744, 0.9591, 0.7232, 0.9041, 0.723, 0.903, 0.7084, 0.8977, 0.7081, 0.8987, 0.8788, 0.101, 0.8778, 0.1015, 0.8778, 0.1354, 0.8788, 0.1359, 0.7183, 0.5512, 0.7182, 0.5321, 0.7027, 0.5321, 0.7028, 0.5512, 0.7028, 0.5132, 0.7027, 0.5321, 0.7182, 0.5321, 0.7183, 0.5132, 0.7185, 0.5495, 0.7183, 0.5341, 0.7491, 0.5344, 0.7494, 0.5497, 0.7164, 0.9233, 0.7224, 0.9048, 0.7078, 0.8996, 0.7017, 0.9181, 0.7232, 0.9447, 0.7292, 0.9631, 0.7437, 0.9581, 0.7376, 0.9397, 0.7376, 0.9397, 0.7437, 0.9581, 0.7583, 0.9529, 0.7522, 0.9345, 0.09854, 0.9312, 0.09643, 0.9003, 0.07074, 0.9003, 0.06864, 0.9312, 0.7017, 0.9181, 0.7078, 0.8996, 0.6933, 0.8945, 0.6873, 0.9129, 0.8798, 0.1015, 0.8788, 0.101, 0.8788, 0.1359, 0.8798, 0.1354, 0.7224, 0.9048, 0.7232, 0.9041, 0.7081, 0.8987, 0.7078, 0.8996, 0.7292, 0.9631, 0.7291, 0.9642, 0.744, 0.9591, 0.7437, 0.9581, 0.7437, 0.9581, 0.744, 0.9591, 0.7591, 0.9537, 0.7583, 0.9529, 0.03853, 0.9118, 0.03914, 0.9108, 0.0, 0.9108, 0.0006054, 0.9118, 0.7078, 0.8996, 0.7081, 0.8987, 0.6932, 0.8934, 0.6933, 0.8945, 0.7028, 0.5512, 0.7027, 0.5321, 0.6873, 0.5321, 0.6875, 0.5491, 0.8778, 0.1015, 0.8683, 0.1184, 0.8778, 0.1354, 0.03853, 0.9098, 0.01957, 0.9003, 0.0006054, 0.9098, 0.03452, 0.9518, 0.03853, 0.9558, 0.03853, 0.9312, 0.03452, 0.9312, 0.004624, 0.9312, 0.0006054, 0.9312, 0.0006054, 0.9558, 0.004624, 0.9518, 0.03452, 0.9312, 0.03853, 0.9312, 0.03853, 0.9118, 0.03452, 0.9158, 0.004624, 0.9158, 0.0006054, 0.9118, 0.0006054, 0.9312, 0.004624, 0.9312, 0.03452, 0.9158, 0.03853, 0.9118, 0.0006054, 0.9118, 0.004624, 0.9158, 0.9203, 0.1313, 0.9243, 0.1354, 0.9243, 0.1015, 0.9203, 0.1055, 0.9203, 0.1055, 0.9243, 0.1015, 0.8991, 0.1015, 0.8991, 0.1056, 0.8991, 0.1313, 0.8991, 0.1354, 0.9243, 0.1354, 0.9203, 0.1313, 0.8838, 0.1313, 0.8798, 0.1354, 0.8991, 0.1354, 0.8991, 0.1313, 0.8991, 0.1056, 0.8991, 0.1015, 0.8798, 0.1015, 0.8838, 0.1056, 0.8838, 0.1056, 0.8798, 0.1015, 0.8798, 0.1354, 0.8838, 0.1313, 0.7496, 0.5136, 0.7494, 0.5342, 0.7802, 0.5344, 0.7804, 0.5132, 0.7494, 0.5342, 0.7496, 0.5495, 0.7804, 0.5497, 0.7802, 0.5344, 0.7504, 0.3123, 0.7483, 0.2813, 0.7226, 0.2813, 0.7205, 0.3123, 0.09854, 0.9312, 0.09945, 0.9518, 0.1025, 0.9312, 0.06461, 0.9312, 0.06759, 0.9518, 0.06864, 0.9312, 0.744, 0.9113, 0.7591, 0.8926, 0.7399, 0.8996, 0.704, 0.9582, 0.7232, 0.965, 0.7081, 0.9465, 0.06864, 0.9312, 0.06759, 0.9518, 0.09945, 0.9518, 0.09854, 0.9312, 0.95, 0.6159, 0.9474, 0.6159, 0.9474, 0.719, 0.95, 0.719, 0.9363, 0.3155, 0.9363, 0.2988, 0.9315, 0.2988, 0.9173, 0.2987, 0.9173, 0.4156, 0.9315, 0.4157, 0.9363, 0.4157, 0.9363, 0.399, 0.9363, 0.3656, 0.9363, 0.3489, 0.9363, 0.3322, 0.7606, 0.2373, 0.7606, 0.2126, 0.7525, 0.2086, 0.7525, 0.2342, 0.7525, 0.2342, 0.7525, 0.2086, 0.7456, 0.2126, 0.7456, 0.2373, 0.8154, 0.2195, 0.8173, 0.2196, 0.8183, 0.2002, 0.8163, 0.2001, 0.8154, 0.2807, 0.8169, 0.2798, 0.8169, 0.2669, 0.8154, 0.2679, 0.1399, 0.8413, 0.1399, 0.8617, 0.1481, 0.8617, 0.1481, 0.8413, 0.1726, 0.6412, 0.1726, 0.6207, 0.1481, 0.6207, 0.1481, 0.6412, 0.785, 0.2442, 0.785, 0.2688, 0.7917, 0.2727, 0.7917, 0.2472, 0.7917, 0.2472, 0.7917, 0.2727, 0.8, 0.2688, 0.8, 0.2442, 0.9474, 0.7639, 0.9494, 0.7639, 0.9495, 0.719, 0.9475, 0.719, 0.9504, 0.2573, 0.9505, 0.2369, 0.9423, 0.2369, 0.9422, 0.2573, 0.8109, 0.4846, 0.7862, 0.4845, 0.7862, 0.5131, 0.8109, 0.5132, 0.2055, 0.9856, 0.2055, 0.9609, 0.1727, 0.9608, 0.1727, 0.9856, 0.9027, 0.991, 0.9027, 0.9662, 0.87, 0.9662, 0.87, 0.9909, 0.8782, 0.991, 0.2989, 0.5379, 0.3236, 0.5379, 0.3236, 0.5093, 0.2989, 0.5093, 0.9571, 0.124, 0.9572, 0.09923, 0.9244, 0.09925, 0.9244, 0.124, 0.2989, 0.4807, 0.3236, 0.4807, 0.3236, 0.4521, 0.2989, 0.4521, 0.9572, 3.462e-05, 0.9572, 0.02479, 0.9899, 0.02479, 0.9899, 0.0, 0.8109, 0.4274, 0.7862, 0.4275, 0.7862, 0.4559, 0.8109, 0.456, 0.8109, 0.3702, 0.7862, 0.3702, 0.7862, 0.3988, 0.8109, 0.3988, 0.1727, 0.9858, 0.1727, 0.961, 0.14, 0.961, 0.14, 0.9857, 0.2989, 0.4235, 0.3236, 0.4235, 0.3236, 0.3949, 0.2989, 0.3949, 0.2494, 0.9815, 0.2494, 0.9568, 0.2166, 0.9567, 0.2166, 0.9815, 0.8109, 0.313, 0.7862, 0.313, 0.7862, 0.3416, 0.8109, 0.3416, 0.372, 0.9275, 0.372, 0.9028, 0.3393, 0.9027, 0.3393, 0.9275, 0.3639, 0.9275, 0.2989, 0.3663, 0.3236, 0.3663, 0.3236, 0.3377, 0.2989, 0.3377, 0.4861, 0.9277, 0.4861, 0.9028, 0.4533, 0.9029, 0.4534, 0.9277, 0.8193, 0.02859, 0.8193, 9.614e-09, 0.7839, 0.0, 0.7839, 0.02859, 0.8193, 0.2001, 0.8193, 0.1715, 0.7839, 0.1715, 0.7839, 0.2001, 0.8193, 0.1715, 0.8193, 0.143, 0.7839, 0.1325, 0.7839, 0.1715, 0.8193, 0.143, 0.8193, 0.1144, 0.7839, 0.1078, 0.7839, 0.1325, 0.8193, 0.1144, 0.8193, 0.08577, 0.7839, 0.09228, 0.7839, 0.1078, 0.8193, 0.08577, 0.8193, 0.05718, 0.7839, 0.06767, 0.7839, 0.09228, 0.8193, 0.05718, 0.8193, 0.02859, 0.7839, 0.02859, 0.7839, 0.06767, 0.7726, 0.6112, 0.7726, 0.5826, 0.7226, 0.5826, 0.7226, 0.6112, 0.7726, 0.6398, 0.7726, 0.6112, 0.7226, 0.6112, 0.7226, 0.6398, 0.7726, 0.6683, 0.7726, 0.6398, 0.7226, 0.6398, 0.7226, 0.6684, 0.7726, 0.6969, 0.7726, 0.6683, 0.7226, 0.6684, 0.7226, 0.6969, 0.7726, 0.7255, 0.7726, 0.6969, 0.7226, 0.6969, 0.7226, 0.7255, 0.7726, 0.7541, 0.7726, 0.7255, 0.7226, 0.7255, 0.7226, 0.7541, 0.7356, 0.886, 0.7356, 0.8926, 0.7855, 0.8925, 0.7855, 0.886, 0.7726, 0.5826, 0.7726, 0.554, 0.7226, 0.554, 0.7226, 0.5826, 0.0854, 0.6363, 0.0854, 0.6294, 0.03539, 0.6294, 0.03539, 0.6363, 0.9813, 0.2313, 0.9813, 0.1985, 0.9528, 0.1985, 0.9528, 0.2314, 0.7862, 0.4845, 0.8109, 0.4846, 0.8109, 0.456, 0.7862, 0.4559, 0.2989, 0.4807, 0.2989, 0.5093, 0.3236, 0.5093, 0.3236, 0.4807, 0.6683, 0.9711, 0.6682, 0.9383, 0.6398, 0.9383, 0.6397, 0.9711, 0.7862, 0.4275, 0.8109, 0.4274, 0.8109, 0.3988, 0.7862, 0.3988, 0.3236, 0.4235, 0.2989, 0.4235, 0.2989, 0.4521, 0.3236, 0.4521, 0.09311, 0.9847, 0.09311, 0.9518, 0.06461, 0.9519, 0.06461, 0.9847, 0.7862, 0.3702, 0.8109, 0.3702, 0.8109, 0.3416, 0.7862, 0.3416, 0.3236, 0.3663, 0.2989, 0.3663, 0.2989, 0.3949, 0.3236, 0.3949, 0.7606, 0.2813, 0.7606, 0.2443, 0.7525, 0.2415, 0.7525, 0.2798, 0.785, 0.2001, 0.785, 0.2371, 0.7917, 0.2398, 0.7917, 0.2015, 0.7917, 0.2015, 0.7917, 0.2398, 0.8, 0.2371, 0.8, 0.2001, 0.7525, 0.2798, 0.7525, 0.2415, 0.7456, 0.2443, 0.7456, 0.2813, 0.5034, 0.7832, 0.499, 0.7836, 0.4892, 0.7947, 0.5141, 0.8036, 0.3791, 0.7832, 0.3747, 0.7827, 0.3649, 0.7937, 0.3898, 0.8036, 0.5533, 0.8537, 0.5513, 0.8538, 0.5596, 0.9011, 0.5616, 0.901, 0.2166, 0.6412, 0.2165, 0.6207, 0.1797, 0.6207, 0.1797, 0.6412, 0.3479, 0.7416, 0.3406, 0.7411, 0.3747, 0.7827, 0.3791, 0.7832, 0.7959, 0.9134, 0.796, 0.8929, 0.7591, 0.8926, 0.7591, 0.9131, 0.2166, 0.7841, 0.1797, 0.7841, 0.1797, 0.8127, 0.2166, 0.8127, 0.2166, 0.7555, 0.1797, 0.7555, 0.1797, 0.7841, 0.2166, 0.7841, 0.2166, 0.7269, 0.1797, 0.7269, 0.1797, 0.7555, 0.2166, 0.7555, 0.2166, 0.6984, 0.1797, 0.6984, 0.1797, 0.7269, 0.2166, 0.7269, 0.2166, 0.6698, 0.1797, 0.6698, 0.1797, 0.6984, 0.2166, 0.6984, 0.2166, 0.6412, 0.1797, 0.6412, 0.1797, 0.6698, 0.2166, 0.6698, 0.2166, 0.8127, 0.1797, 0.8127, 0.1797, 0.8413, 0.2166, 0.8413, 0.1726, 0.8413, 0.1726, 0.8617, 0.1797, 0.8617, 0.1797, 0.8413, 0.9903, 0.4866, 0.9883, 0.4865, 0.98, 0.5338, 0.982, 0.5339, 0.5136, 0.8761, 0.5136, 0.8037, 0.5065, 0.8036, 0.5065, 0.876, 0.8649, 0.9087, 0.8648, 0.8977, 0.8584, 0.8977, 0.8579, 0.9087, 0.5584, 0.9425, 0.5584, 0.9011, 0.5513, 0.9011, 0.5513, 0.9426, 0.8579, 0.9087, 0.8579, 0.9504, 0.8649, 0.9505, 0.8649, 0.9087, 0.6795, 0.795, 0.6795, 0.8712, 0.6866, 0.8712, 0.6866, 0.795, 0.5513, 0.9426, 0.5518, 0.9536, 0.5583, 0.9536, 0.5584, 0.9425, 0.3972, 0.6831, 0.3898, 0.6836, 0.4648, 0.742, 0.4722, 0.7416, 0.5034, 0.583, 0.499, 0.5835, 0.4648, 0.6251, 0.4722, 0.6247, 0.785, 0.2371, 0.7606, 0.2376, 0.7606, 0.2441, 0.785, 0.2442, 0.4722, 0.6247, 0.4648, 0.6251, 0.3898, 0.6836, 0.3972, 0.6831, 0.7456, 0.2373, 0.7205, 0.2376, 0.7205, 0.2442, 0.7456, 0.2443, 0.3898, 0.5626, 0.3649, 0.5716, 0.3747, 0.5826, 0.3791, 0.583, 0.3479, 0.6247, 0.3406, 0.6242, 0.2655, 0.6826, 0.2729, 0.6831, 0.4722, 0.7416, 0.4648, 0.742, 0.499, 0.7836, 0.5034, 0.7832, 0.0854, 0.7612, 0.0854, 0.6363, 0.03539, 0.6363, 0.03539, 0.7612, 0.7356, 0.7542, 0.7356, 0.7611, 0.7855, 0.7611, 0.7855, 0.7542, 0.4328, 0.9286, 0.4533, 0.9285, 0.4533, 0.8036, 0.4328, 0.8037, 0.6454, 0.7329, 0.6374, 0.7329, 0.672, 0.7745, 0.6766, 0.7745, 0.6795, 0.937, 0.6795, 0.9301, 0.6712, 0.9311, 0.6712, 0.9383, 0.8512, 0.5031, 0.8512, 0.3782, 0.8431, 0.377, 0.8431, 0.5063, 0.8431, 0.5063, 0.8431, 0.377, 0.8361, 0.3782, 0.8361, 0.5031, 0.6712, 0.9383, 0.6712, 0.9311, 0.6645, 0.9301, 0.6645, 0.937, 0.6766, 0.5744, 0.672, 0.5744, 0.6374, 0.616, 0.6454, 0.616, 0.1384, 0.7382, 0.1399, 0.7381, 0.1399, 0.6294, 0.1384, 0.6294, 0.9687, 0.9334, 0.9891, 0.9334, 0.9891, 0.9264, 0.9687, 0.9264, 0.6645, 0.9301, 0.6397, 0.9304, 0.6397, 0.937, 0.6645, 0.937, 0.1338, 0.7612, 0.1338, 0.6363, 0.0854, 0.6363, 0.0854, 0.7612, 0.6873, 0.7543, 0.6873, 0.7612, 0.7356, 0.7611, 0.7356, 0.7542, 0.9997, 0.0, 0.9976, 8.883e-05, 0.9899, 0.08701, 0.9919, 0.08692, 0.7855, 0.7542, 0.7855, 0.7611, 0.8209, 0.761, 0.8209, 0.7541, 0.03539, 0.7612, 0.03539, 0.6363, 0.0, 0.6363, 2.874e-08, 0.7612, 0.4862, 0.9354, 0.5065, 0.9354, 0.5065, 0.8105, 0.4862, 0.8105, 0.4862, 0.942, 0.5065, 0.942, 0.5065, 0.9354, 0.4862, 0.9354, 0.03539, 0.7678, 0.03539, 0.7612, 2.874e-08, 0.7612, 2.874e-08, 0.7678, 0.223, 0.5587, 0.215, 0.5587, 0.2505, 0.6003, 0.2542, 0.6003, 0.1338, 0.7678, 0.1338, 0.7612, 0.0854, 0.7612, 0.0854, 0.7678, 0.08303, 0.563, 0.075, 0.563, 0.1105, 0.6046, 0.1142, 0.6046, 0.8431, 0.5132, 0.8431, 0.5063, 0.8361, 0.5031, 0.8361, 0.5096, 0.8512, 0.5096, 0.8512, 0.5031, 0.8431, 0.5063, 0.8431, 0.5132, 0.8361, 0.5031, 0.8115, 0.5032, 0.8115, 0.5096, 0.8361, 0.5096, 0.0854, 0.7678, 0.0854, 0.7612, 0.03539, 0.7612, 0.03539, 0.7678, 0.7356, 0.7611, 0.7356, 0.886, 0.7855, 0.886, 0.7855, 0.7611, 0.9274, 0.7951, 0.9071, 0.795, 0.9071, 0.9199, 0.9274, 0.92, 0.6795, 0.9301, 0.6795, 0.8052, 0.6712, 0.8018, 0.6712, 0.9311, 0.6712, 0.9311, 0.6712, 0.8018, 0.6645, 0.8052, 0.6645, 0.9301, 0.6333, 0.8031, 0.6319, 0.8031, 0.6319, 0.9118, 0.6333, 0.9119, 0.9687, 0.9264, 0.9891, 0.9264, 0.9891, 0.8015, 0.9687, 0.8015, 0.9911, 0.8384, 0.9891, 0.8383, 0.9968, 0.9252, 0.9988, 0.9253, 0.6873, 0.7612, 0.6873, 0.8861, 0.7356, 0.886, 0.7356, 0.7611, 0.7855, 0.7611, 0.7855, 0.886, 0.8209, 0.8859, 0.8209, 0.761, 0.6795, 0.8712, 0.6795, 0.9436, 0.6864, 0.9437, 0.6864, 0.8713, 0.9497, 0.5193, 0.9497, 0.4779, 0.9428, 0.4779, 0.9428, 0.5194, 0.5134, 0.8908, 0.5135, 0.8761, 0.5069, 0.8761, 0.5065, 0.8907, 0.9428, 0.5194, 0.9432, 0.5341, 0.9497, 0.534, 0.9497, 0.5193, 0.5065, 0.8907, 0.5066, 0.9325, 0.5135, 0.9325, 0.5134, 0.8908, 0.3789, 0.8799, 0.3789, 0.8037, 0.372, 0.8036, 0.372, 0.8798, 0.5367, 0.5379, 0.532, 0.5379, 0.5222, 0.5525, 0.5474, 0.5583, 0.6766, 0.7745, 0.672, 0.7745, 0.6621, 0.7892, 0.6873, 0.795, 0.6454, 0.616, 0.6374, 0.616, 0.5624, 0.6745, 0.5704, 0.6745, 0.8361, 0.3713, 0.8109, 0.3715, 0.8109, 0.3781, 0.8361, 0.3782, 0.4304, 0.4378, 0.4224, 0.4378, 0.4974, 0.4963, 0.5055, 0.4963, 0.5055, 0.4963, 0.4974, 0.4963, 0.532, 0.5379, 0.5367, 0.5379, 0.5704, 0.6745, 0.5624, 0.6745, 0.6374, 0.7329, 0.6454, 0.7329, 0.5055, 0.3794, 0.4974, 0.3794, 0.4224, 0.4378, 0.4304, 0.4378, 0.9408, 0.6159, 0.9408, 0.6921, 0.9474, 0.6922, 0.9474, 0.616, 0.8141, 0.9084, 0.8142, 0.9502, 0.8208, 0.9503, 0.8207, 0.9085, 0.2532, 0.9389, 0.2535, 0.9548, 0.2598, 0.9547, 0.2597, 0.9388, 0.9408, 0.6922, 0.9408, 0.7645, 0.9474, 0.7646, 0.9474, 0.6923, 0.2597, 0.9388, 0.2598, 0.8974, 0.2533, 0.8974, 0.2532, 0.9389, 0.2542, 0.4002, 0.2505, 0.4002, 0.215, 0.4418, 0.223, 0.4418, 0.1142, 0.4045, 0.1105, 0.4045, 0.075, 0.4461, 0.08303, 0.4461, 0.5707, 0.3037, 0.567, 0.3037, 0.567, 0.3103, 0.5707, 0.3103, 0.1479, 0.5003, 0.1399, 0.5003, 0.215, 0.5587, 0.223, 0.5587, 0.008032, 0.5046, 0.0, 0.5046, 0.075, 0.563, 0.08303, 0.563, 0.223, 0.4418, 0.215, 0.4418, 0.1399, 0.5003, 0.1479, 0.5003, 0.08303, 0.4461, 0.075, 0.4461, 0.0, 0.5046, 0.008032, 0.5046, 0.9408, 0.5744, 0.9408, 0.554, 0.9154, 0.554, 0.9154, 0.5744, 0.5704, 0.4335, 0.5624, 0.4335, 0.6374, 0.4919, 0.6455, 0.4919, 0.9692, 0.1241, 0.9692, 0.1497, 0.9761, 0.154, 0.9761, 0.1276, 0.5092, 0.9806, 0.5092, 0.955, 0.5008, 0.9505, 0.5008, 0.9769, 0.9761, 0.1276, 0.9761, 0.154, 0.9842, 0.1496, 0.9842, 0.124, 0.5008, 0.9769, 0.5008, 0.9505, 0.4942, 0.955, 0.4942, 0.9806, 0.2635, 0.7591, 0.2615, 0.7591, 0.2532, 0.85, 0.2552, 0.85, 0.9408, 0.6316, 0.9154, 0.6316, 0.9154, 0.6602, 0.9408, 0.6602, 0.9408, 0.603, 0.9154, 0.603, 0.9154, 0.6316, 0.9408, 0.6316, 0.06059, 0.9749, 0.06063, 0.9735, 0.04319, 0.9732, 0.04316, 0.9747, 0.6026, 0.9622, 0.6026, 0.9826, 0.6281, 0.9824, 0.628, 0.962, 0.9408, 0.746, 0.9154, 0.746, 0.9154, 0.7745, 0.9408, 0.7745, 0.9821, 0.2842, 0.9801, 0.2842, 0.9884, 0.375, 0.9904, 0.3751, 0.9408, 0.7174, 0.9154, 0.7174, 0.9154, 0.746, 0.9408, 0.746, 0.2552, 0.6682, 0.2532, 0.6681, 0.2615, 0.759, 0.2635, 0.7591, 0.9408, 0.6888, 0.9154, 0.6888, 0.9154, 0.7174, 0.9408, 0.7174, 0.9408, 0.5744, 0.9154, 0.5744, 0.9154, 0.603, 0.9408, 0.603, 0.9408, 0.6602, 0.9154, 0.6602, 0.9154, 0.6888, 0.9408, 0.6888, 0.9071, 0.7745, 0.9071, 0.795, 0.9154, 0.795, 0.9154, 0.7745, 0.8109, 0.3697, 0.8192, 0.3698, 0.8192, 0.2936, 0.8109, 0.2935, 0.9408, 0.5955, 0.9491, 0.5955, 0.9491, 0.554, 0.9409, 0.554, 0.9408, 0.5955, 0.9409, 0.6159, 0.9491, 0.6158, 0.9491, 0.5955, 0.1316, 0.9025, 0.1399, 0.9026, 0.1398, 0.8608, 0.1316, 0.8607, 0.1316, 0.8401, 0.1398, 0.8403, 0.1398, 0.7679, 0.1316, 0.7678, 0.1398, 0.8608, 0.1399, 0.8403, 0.1316, 0.8403, 0.1316, 0.8607, 0.6873, 0.313, 0.6793, 0.313, 0.6686, 0.3334, 0.6766, 0.3334, 0.5342, 0.01278, 0.5399, 0.00716, 0.5181, 0.0, 0.5123, 0.005621, 0.4942, 0.9467, 0.4862, 0.9467, 0.4862, 0.955, 0.4942, 0.955, 0.6766, 0.3334, 0.6686, 0.3334, 0.6374, 0.375, 0.6455, 0.375, 0.6798, 0.1783, 0.6856, 0.1727, 0.679, 0.1506, 0.6733, 0.1562, 0.6798, 0.01019, 0.6856, 0.004567, 0.5912, 0.01517, 0.5854, 0.02079, 0.6455, 0.375, 0.6374, 0.375, 0.5624, 0.4335, 0.5704, 0.4335, 0.9692, 0.1497, 0.9611, 0.1497, 0.9611, 0.158, 0.9692, 0.1579, 0.8207, 0.9085, 0.8208, 0.8927, 0.8145, 0.8926, 0.8141, 0.9084, 0.2542, 0.6003, 0.2505, 0.6003, 0.2403, 0.6162, 0.2649, 0.6207, 0.1249, 0.3841, 0.1004, 0.3887, 0.1105, 0.4045, 0.1142, 0.4045, 0.9687, 0.8035, 0.9687, 0.7955, 0.9274, 0.7951, 0.9338, 0.8032, 0.2716, 0.9216, 0.2655, 0.9298, 0.3376, 0.9285, 0.3376, 0.9204, 0.9338, 0.8032, 0.9274, 0.7951, 0.9274, 0.92, 0.9338, 0.912, 0.2716, 0.8129, 0.2655, 0.8049, 0.2655, 0.9298, 0.2716, 0.9216, 0.3376, 0.8117, 0.3376, 0.8036, 0.2655, 0.8049, 0.2716, 0.8129, 0.9338, 0.912, 0.9274, 0.92, 0.9687, 0.9203, 0.9687, 0.9123, 0.6856, 0.3089, 0.7205, 0.3092, 0.7205, 0.2004, 0.6856, 0.2001, 0.3391, 0.8117, 0.2731, 0.8129, 0.2731, 0.9216, 0.3391, 0.9204, 1.0, 0.4866, 0.998, 0.4865, 0.9903, 0.5298, 0.9923, 0.5299, 0.9919, 0.08692, 0.9899, 0.08701, 0.9976, 0.1303, 0.9997, 0.1302, 0.2716, 0.9216, 0.2731, 0.9216, 0.2731, 0.8129, 0.2716, 0.8129, 0.9923, 0.5299, 0.9903, 0.5298, 0.998, 0.6167, 1.0, 0.6168, 0.4264, 0.9206, 0.4328, 0.9286, 0.4328, 0.8037, 0.4264, 0.8118, 0.4264, 0.8118, 0.4328, 0.8037, 0.3912, 0.8041, 0.3912, 0.8121, 0.5638, 0.9125, 0.5638, 0.9205, 0.6397, 0.9199, 0.6333, 0.9119, 0.6333, 0.9119, 0.6397, 0.9199, 0.6397, 0.795, 0.6333, 0.8031, 0.3912, 0.9209, 0.3912, 0.929, 0.4328, 0.9286, 0.4264, 0.9206, 0.6333, 0.8031, 0.6397, 0.795, 0.5638, 0.7957, 0.5638, 0.8037, 0.425, 0.8118, 0.3898, 0.8121, 0.3898, 0.9209, 0.425, 0.9206, 0.5624, 0.9125, 0.6319, 0.9118, 0.6319, 0.8031, 0.5624, 0.8037, 0.9923, 0.7116, 0.9903, 0.7117, 0.998, 0.755, 1.0, 0.755, 0.9988, 0.7951, 0.9968, 0.795, 0.9891, 0.8383, 0.9911, 0.8384, 1.0, 0.6248, 0.998, 0.6248, 0.9903, 0.7117, 0.9923, 0.7116, 0.4264, 0.8118, 0.425, 0.8118, 0.425, 0.9206, 0.4264, 0.9206, 0.7919, 0.9166, 0.7959, 0.9134, 0.7591, 0.9131, 0.7631, 0.9164, 0.5181, 0.95, 0.5141, 0.9532, 0.5509, 0.9535, 0.5469, 0.9502, 0.5469, 0.9502, 0.5509, 0.9535, 0.5509, 0.8773, 0.5469, 0.8773, 0.792, 0.9551, 0.796, 0.9551, 0.7959, 0.9134, 0.7919, 0.9166, 0.7631, 0.9164, 0.7591, 0.9131, 0.7591, 0.9549, 0.7631, 0.9549, 0.5181, 0.877, 0.5141, 0.877, 0.5141, 0.9532, 0.5181, 0.95, 0.5181, 0.8756, 0.5181, 0.9486, 0.547, 0.9488, 0.547, 0.8759, 0.7631, 0.9178, 0.7631, 0.9563, 0.7919, 0.9565, 0.7919, 0.918, 0.7631, 0.9164, 0.7631, 0.9178, 0.7919, 0.918, 0.7919, 0.9166, 0.9903, 0.6248, 0.9883, 0.6248, 0.98, 0.7157, 0.982, 0.7156, 0.3898, 0.8037, 0.3878, 0.8036, 0.3795, 0.8509, 0.3815, 0.851, 0.5469, 0.9502, 0.547, 0.9488, 0.5181, 0.9486, 0.5181, 0.95, 0.825, 0.9362, 0.821, 0.9395, 0.8578, 0.9392, 0.8538, 0.936, 0.9283, 0.1948, 0.9243, 0.1978, 0.9611, 0.1985, 0.9571, 0.1953, 0.8538, 0.936, 0.8578, 0.9392, 0.8579, 0.8977, 0.8538, 0.8977, 0.9283, 0.1255, 0.9243, 0.1255, 0.9243, 0.1978, 0.9283, 0.1948, 0.825, 0.8979, 0.821, 0.898, 0.821, 0.9395, 0.825, 0.9362, 0.9571, 0.1953, 0.9611, 0.1985, 0.9611, 0.1261, 0.9571, 0.1261, 0.7804, 0.5134, 0.7804, 0.5517, 0.8092, 0.5514, 0.8092, 0.5132, 0.9283, 0.124, 0.9283, 0.1933, 0.9572, 0.1938, 0.9572, 0.1246, 0.8042, 0.2813, 0.8028, 0.2813, 0.8028, 0.3103, 0.8042, 0.3103, 0.982, 0.5339, 0.98, 0.5338, 0.9883, 0.6247, 0.9903, 0.6248, 0.5616, 0.7628, 0.5596, 0.7628, 0.5513, 0.8538, 0.5533, 0.8537, 0.9571, 0.1953, 0.9572, 0.1938, 0.9283, 0.1933, 0.9283, 0.1948, 0.6066, 0.959, 0.6026, 0.9622, 0.628, 0.962, 0.624, 0.9588, 0.9387, 0.5489, 0.9428, 0.552, 0.9428, 0.4797, 0.9387, 0.4796, 0.6066, 0.9207, 0.6026, 0.9207, 0.6026, 0.9622, 0.6066, 0.959, 0.9213, 0.5486, 0.9173, 0.5517, 0.9428, 0.552, 0.9387, 0.5489, 0.9213, 0.4794, 0.9173, 0.4793, 0.9173, 0.5517, 0.9213, 0.5486, 0.624, 0.9588, 0.628, 0.962, 0.6281, 0.9205, 0.6241, 0.9206, 0.9388, 0.4781, 0.9214, 0.4779, 0.9214, 0.5471, 0.9388, 0.5474, 0.6832, 0.2671, 0.6657, 0.2672, 0.6657, 0.3055, 0.6832, 0.3053, 0.9904, 0.237, 0.9884, 0.2369, 0.9801, 0.2842, 0.9821, 0.2842, 0.8169, 0.2805, 0.8183, 0.2805, 0.8183, 0.263, 0.8169, 0.263, 0.2552, 0.85, 0.2532, 0.85, 0.2615, 0.8974, 0.2635, 0.8973, 0.9387, 0.5489, 0.9388, 0.5474, 0.9214, 0.5471, 0.9213, 0.5486, 0.124, 0.9241, 0.128, 0.9209, 0.1025, 0.9207, 0.1066, 0.924, 0.1066, 0.924, 0.1025, 0.9207, 0.1026, 0.9625, 0.1066, 0.9625, 0.04316, 0.9017, 0.03914, 0.9016, 0.03914, 0.9778, 0.04316, 0.9747, 0.04316, 0.9747, 0.03914, 0.9778, 0.06461, 0.9782, 0.06059, 0.9749, 0.124, 0.9627, 0.128, 0.9627, 0.128, 0.9209, 0.124, 0.9241, 0.06059, 0.9749, 0.06461, 0.9782, 0.06461, 0.902, 0.06059, 0.9019, 0.1066, 0.9639, 0.124, 0.9641, 0.124, 0.9255, 0.1065, 0.9254, 0.04319, 0.9732, 0.06063, 0.9735, 0.06063, 0.9005, 0.04319, 0.9003, 0.2076, 0.9526, 0.2056, 0.9527, 0.2139, 1.0, 0.2159, 0.9999, 0.2635, 0.6208, 0.2615, 0.6207, 0.2532, 0.6681, 0.2552, 0.6682, 0.2159, 0.8617, 0.2139, 0.8618, 0.2056, 0.9527, 0.2076, 0.9526, 0.1066, 0.924, 0.1065, 0.9254, 0.124, 0.9255, 0.124, 0.9241, 0.9206, 0.4191, 0.9173, 0.4156, 0.9177, 0.4574, 0.9209, 0.4572, 0.9472, 0.458, 0.9504, 0.4574, 0.9363, 0.4157, 0.9338, 0.4184, 0.9338, 0.4184, 0.9363, 0.4157, 0.9315, 0.4157, 0.9307, 0.4185, 0.921, 0.475, 0.9178, 0.4779, 0.9423, 0.4779, 0.9423, 0.475, 0.9473, 0.475, 0.9505, 0.4779, 0.9504, 0.4574, 0.9472, 0.458, 0.9209, 0.4572, 0.9177, 0.4574, 0.9178, 0.4779, 0.921, 0.475, 0.9307, 0.4185, 0.9315, 0.4157, 0.9173, 0.4156, 0.9206, 0.4191, 0.9423, 0.475, 0.9423, 0.4779, 0.9505, 0.4779, 0.9473, 0.475, 0.4582, 0.9453, 0.4582, 0.9277, 0.4533, 0.9277, 0.4533, 0.9447, 0.4582, 0.9453, 0.4694, 0.9842, 0.4796, 0.9837, 0.4795, 0.9457, 0.4533, 0.9447, 0.4663, 0.9843, 0.4694, 0.9842, 0.4582, 0.9453, 0.4795, 0.9457, 0.4796, 0.9278, 0.4582, 0.9277, 0.4582, 0.9453, 0.8028, 0.2813, 0.8011, 0.2815, 0.8011, 0.2865, 0.8028, 0.2863, 0.1383, 0.6296, 0.1363, 0.6294, 0.1338, 0.6491, 0.1358, 0.6494, 0.8028, 0.2863, 0.8011, 0.2865, 0.8011, 0.3079, 0.8028, 0.3077, 0.8163, 0.2629, 0.8183, 0.263, 0.8173, 0.2196, 0.8154, 0.2195, 0.9209, 0.2575, 0.9177, 0.2573, 0.9173, 0.2987, 0.9206, 0.2953, 0.921, 0.2397, 0.9178, 0.2369, 0.9177, 0.2573, 0.9209, 0.2575, 0.9206, 0.2953, 0.9173, 0.2987, 0.9315, 0.2988, 0.9288, 0.2963, 0.9391, 0.2397, 0.9423, 0.2369, 0.9178, 0.2369, 0.921, 0.2397, 0.9288, 0.2963, 0.9315, 0.2988, 0.9422, 0.2573, 0.939, 0.2568, 0.939, 0.2568, 0.9422, 0.2573, 0.9423, 0.2369, 0.9391, 0.2397, 0.796, 0.9322, 0.796, 0.9493, 0.8141, 0.9492, 0.8141, 0.9315, 0.8141, 0.9315, 0.8141, 0.8936, 0.8058, 0.8926, 0.796, 0.9322, 0.6855, 0.1888, 0.6836, 0.189, 0.681, 0.2365, 0.683, 0.2363, 0.9475, 0.7834, 0.9495, 0.7834, 0.9494, 0.7639, 0.9474, 0.7639, 0.806, 0.2815, 0.8042, 0.2813, 0.8042, 0.2995, 0.806, 0.2997, 0.683, 0.2363, 0.681, 0.2365, 0.6836, 0.2563, 0.6855, 0.2561, 0.2784, 0.6831, 0.2729, 0.6831, 0.3479, 0.7416, 0.3446, 0.7346, 0.3446, 0.6316, 0.3479, 0.6247, 0.2729, 0.6831, 0.2784, 0.6831, 0.3446, 0.7346, 0.3479, 0.7416, 0.3479, 0.6247, 0.3446, 0.6316, 0.5677, 0.2919, 0.5677, 0.1888, 0.5016, 0.2404, 0.9027, 0.9326, 0.9053, 0.9326, 0.9053, 0.867, 0.9027, 0.867, 0.252, 0.8576, 0.2494, 0.8577, 0.2494, 0.9265, 0.252, 0.9265, 0.6632, 0.1045, 0.6667, 0.1046, 0.6798, 0.01019, 0.6758, 0.01412, 0.6758, 0.01412, 0.6798, 0.01019, 0.5854, 0.02079, 0.5854, 0.02428, 0.6685, 0.1464, 0.6733, 0.1562, 0.6667, 0.1046, 0.6632, 0.1045, 0.5854, 0.02428, 0.5854, 0.02079, 0.5342, 0.01278, 0.5438, 0.01779, 0.636, 0.1128, 0.6335, 0.1152, 0.6534, 0.1357, 0.6559, 0.1333, 0.6161, 0.09233, 0.6136, 0.09474, 0.6335, 0.1152, 0.636, 0.1128, 0.5962, 0.07184, 0.5938, 0.07425, 0.6136, 0.09474, 0.6161, 0.09233, 0.5764, 0.05135, 0.5739, 0.05376, 0.5938, 0.07425, 0.5962, 0.07184, 0.5565, 0.03086, 0.554, 0.03327, 0.5739, 0.05376, 0.5764, 0.05135, 0.5438, 0.01779, 0.5342, 0.01278, 0.554, 0.03327, 0.5565, 0.03086, 0.6559, 0.1333, 0.6534, 0.1357, 0.6733, 0.1562, 0.6685, 0.1464, 0.03434, 0.8104, 0.06619, 0.8021, 0.05395, 0.7907, 0.01338, 0.7911, 0.1152, 0.8473, 0.1316, 0.7678, 0.1029, 0.836, 0.1029, 0.836, 0.1316, 0.7678, 0.09068, 0.8247, 0.09068, 0.8247, 0.1316, 0.7678, 0.07844, 0.8134, 0.1239, 0.8588, 0.1316, 0.7678, 0.1152, 0.8473, 0.07844, 0.8134, 0.1316, 0.7678, 0.06619, 0.8021, 0.06619, 0.8021, 0.1316, 0.7678, 0.05395, 0.7907, 0.01338, 0.7911, 0.05395, 0.7907, 0.04183, 0.7829, 0.0, 0.7787, 0.1182, 0.8879, 0.1152, 0.8473, 0.1029, 0.836, 0.09722, 0.8685, 0.09722, 0.8685, 0.1029, 0.836, 0.09068, 0.8247, 0.07626, 0.8492, 0.07626, 0.8492, 0.09068, 0.8247, 0.07844, 0.8134, 0.0553, 0.8298, 0.1316, 0.9003, 0.1239, 0.8588, 0.1152, 0.8473, 0.1182, 0.8879, 0.0553, 0.8298, 0.07844, 0.8134, 0.06619, 0.8021, 0.03434, 0.8104, 0.05395, 0.7907, 0.1316, 0.7678, 0.04183, 0.7829, 0.07586, 0.03602, 0.03793, 0.03602, 0.03793, 0.0618, 0.07586, 0.0618, 0.1138, 0.03602, 0.07586, 0.03602, 0.07586, 0.0618, 0.1138, 0.0618, 0.1517, 0.03602, 0.1138, 0.03602, 0.1138, 0.0618, 0.1517, 0.0618, 0.1896, 0.03602, 0.1517, 0.03602, 0.1517, 0.0618, 0.1896, 0.0618, 0.2276, 0.03602, 0.1896, 0.03602, 0.1896, 0.0618, 0.2276, 0.0618, 0.2655, 0.03602, 0.2276, 0.03602, 0.2276, 0.0618, 0.2655, 0.0618, 0.8317, 0.3437, 0.8563, 0.3437, 0.8563, 0.3179, 0.8317, 0.3179, 0.8575, 0.5818, 0.833, 0.5819, 0.833, 0.8719, 0.8575, 0.8719, 0.9071, 0.5793, 0.8825, 0.5794, 0.882, 0.8435, 0.9071, 0.8434, 0.5798, 0.1888, 0.5677, 0.1888, 0.5677, 0.2269, 0.5798, 0.2269, 0.9652, 0.7637, 0.98, 0.7766, 0.98, 0.4865, 0.9652, 0.4996, 0.8699, 0.8976, 0.8699, 0.8719, 0.8575, 0.8719, 0.8575, 0.8977, 0.8193, 0.02785, 0.8193, 0.3179, 0.8317, 0.3179, 0.8317, 0.02785, 0.03793, 0.03602, 0.0, 0.03602, 0.0, 0.0618, 0.03793, 0.0618, 0.5513, 0.5626, 0.5261, 0.5626, 0.5262, 0.5861, 0.5513, 0.5861, 0.8193, 0.0, 0.8193, 0.02785, 0.8317, 0.02785, 0.8317, 2.269e-06, 0.8804, 0.2369, 0.8683, 0.2369, 0.8683, 0.2749, 0.8804, 0.2749, 0.9071, 0.554, 0.8826, 0.554, 0.8825, 0.5794, 0.9071, 0.5793, 0.8575, 0.554, 0.833, 0.554, 0.833, 0.5819, 0.8575, 0.5818, 0.07586, 0.0618, 0.03793, 0.0618, 0.03793, 0.3519, 0.07586, 0.3519, 0.1138, 0.0618, 0.07586, 0.0618, 0.07586, 0.3519, 0.1138, 0.3519, 0.1517, 0.0618, 0.1138, 0.0618, 0.1138, 0.3519, 0.1517, 0.3519, 0.1896, 0.0618, 0.1517, 0.0618, 0.1517, 0.3519, 0.1896, 0.3519, 0.2276, 0.0618, 0.1896, 0.0618, 0.1896, 0.3519, 0.2276, 0.3519, 0.2655, 0.0618, 0.2276, 0.0618, 0.2276, 0.3519, 0.2655, 0.3519, 0.8317, 0.3179, 0.8563, 0.3179, 0.8563, 0.02786, 0.8317, 0.02785, 0.9505, 0.7635, 0.9652, 0.7766, 0.9652, 0.4865, 0.9505, 0.4994, 0.8699, 0.8719, 0.8699, 0.5818, 0.8575, 0.5818, 0.8575, 0.8719, 0.03793, 0.0618, 0.0, 0.0618, 9.581e-09, 0.3519, 0.03793, 0.3519, 0.5513, 0.5861, 0.5262, 0.5861, 0.5267, 0.8502, 0.5513, 0.8502, 0.3793, 0.9322, 0.3602, 0.9275, 0.3391, 0.9422, 0.3601, 0.9456, 0.3601, 0.9456, 0.3391, 0.9422, 0.3607, 0.9735, 0.3793, 0.9734, 0.8563, 0.3437, 0.8683, 0.3437, 0.8683, 0.3179, 0.8563, 0.3179, 0.5256, 0.2922, 0.5136, 0.2919, 0.5136, 0.3075, 0.5256, 0.3078, 0.789, 0.2964, 0.8011, 0.2961, 0.8011, 0.2813, 0.789, 0.2816, 0.882, 0.8435, 0.8699, 0.8435, 0.8699, 0.867, 0.8819, 0.8669, 0.6026, 0.9206, 0.584, 0.9205, 0.5624, 0.9518, 0.5833, 0.9484, 0.5833, 0.9484, 0.5624, 0.9518, 0.5835, 0.9665, 0.6026, 0.9618, 0.5261, 0.5626, 0.5141, 0.5626, 0.5141, 0.5861, 0.5262, 0.5861, 0.833, 0.8719, 0.821, 0.8719, 0.821, 0.8977, 0.833, 0.8977, 0.8991, 0.203, 0.8871, 0.203, 0.8871, 0.2369, 0.8991, 0.2369, 0.777, 0.3114, 0.789, 0.3117, 0.789, 0.2969, 0.777, 0.2966, 0.9096, 0.5074, 0.8905, 0.5033, 0.8683, 0.52, 0.8894, 0.5226, 0.8894, 0.5226, 0.8683, 0.52, 0.8911, 0.5505, 0.9096, 0.5497, 0.5267, 0.8502, 0.5146, 0.8502, 0.5147, 0.8756, 0.5268, 0.8756, 0.5497, 0.3067, 0.5618, 0.3072, 0.5618, 0.2925, 0.5497, 0.2919, 0.833, 0.554, 0.821, 0.554, 0.821, 0.5819, 0.833, 0.5819, 0.8804, 0.4652, 0.8683, 0.4652, 0.8683, 0.5033, 0.8804, 0.5033, 0.9484, 0.9211, 0.9298, 0.9203, 0.9071, 0.9508, 0.9282, 0.9482, 0.9282, 0.9482, 0.9071, 0.9508, 0.9293, 0.9675, 0.9484, 0.9634, 0.2286, 0.8238, 0.2166, 0.8238, 0.2166, 0.8576, 0.2286, 0.8576, 0.8826, 0.554, 0.8705, 0.554, 0.8705, 0.5794, 0.8825, 0.5794, 0.8563, 0.02786, 0.8683, 0.02786, 0.8683, 8.941e-06, 0.8563, 6.749e-06, 0.5497, 0.2919, 0.5377, 0.2925, 0.5377, 0.3072, 0.5497, 0.3067])
me_cube.materials.append(mat_thaibarack)
me_cube.use_remesh_preserve_volume = False
me_cube.use_remesh_preserve_attributes = False
me_cube.use_mirror_vertex_groups = False
me_cube.use_paint_bone_selection = False
me_cube.use_paint_mask = True
me_cube.update()

# ---- objects
ob_sun = bpy.data.objects.new('Sun', light_sun)
ob_cube = bpy.data.objects.new('Cube', me_cube)
ob_lamp = bpy.data.objects.new('Lamp', light_lamp)
ob_camera = bpy.data.objects.new('Camera', cam_camera)

# ---- transforms, parenting, visibility, modifiers, constraints
ob_sun.location = (-4.788, -9.595, 7.335)
ob_sun.rotation_euler = (1.213, -0.0, 0.0)
ob_sun.lineart.crease_threshold = 0.0
ob_cube.location = (0.0, 0.0, 0.0)
ob_cube.lock_rotations_4d = False
ob_cube.empty_display_type = 'ARROWS'
ob_cube.lineart.crease_threshold = 0.0
ob_lamp.location = (4.076, 1.005, 5.904)
ob_lamp.rotation_euler = (0.6503, 0.05522, 1.866)
ob_lamp.lock_rotations_4d = False
ob_lamp.empty_display_type = 'ARROWS'
ob_lamp.color = (0.0, 0.0, 0.0, 0.0)
ob_lamp.lineart.crease_threshold = 0.0
ob_camera.location = (7.481, -6.508, 5.344)
ob_camera.rotation_euler = (1.109, 0.01082, 0.8149)
ob_camera.lock_rotations_4d = False
ob_camera.empty_display_type = 'ARROWS'
ob_camera.color = (0.0, 0.0, 0.0, 0.0)
ob_camera.display_type = 'WIRE'
ob_camera.lineart.crease_threshold = 0.0

# ---- collection membership
col_collection_1.objects.link(ob_sun)
col_collection_1.objects.link(ob_cube)
col_collection_1.objects.link(ob_lamp)
col_collection_1.objects.link(ob_camera)

# ---- scene / render settings (as saved in the file)
scene.camera = ob_camera
scene.frame_start = 1; scene.frame_end = 250; scene.frame_set(1)
scene.render.engine = 'BLENDER_EEVEE_NEXT'
scene.render.resolution_percentage = 50
scene.render.dither_intensity = 0.0
scene.cycles.use_denoising = False
scene.cycles.samples = 10
scene.cycles.sampling_pattern = 'TABULATED_SOBOL'
scene.cycles.light_sampling_threshold = 0.0
scene.cycles.use_adaptive_sampling = False
scene.cycles.use_light_tree = False
scene.cycles.blur_glossy = 0.0
scene.cycles.pixel_filter_type = 'GAUSSIAN'
scene.cycles.sample_clamp_indirect = 0.0
scene.view_settings.view_transform = 'Standard'
bpy.context.view_layer.update()
